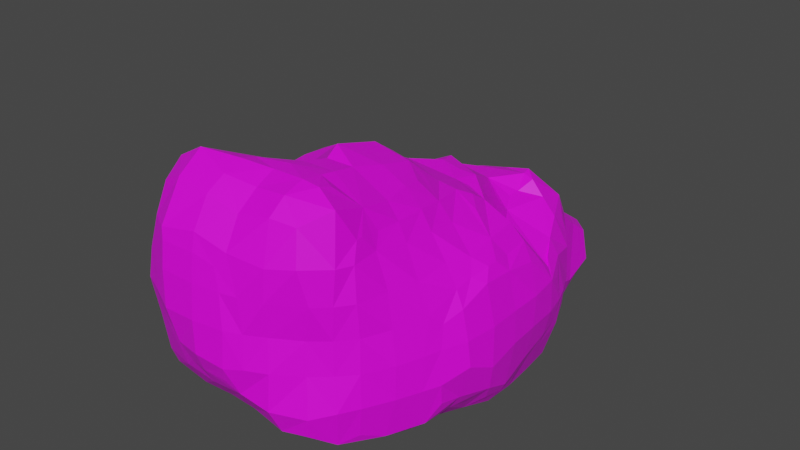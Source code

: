 # Source: Shapeless.blend  (saved by Blender 3.6.11; exported with 4.5.12 LTS)
import bpy
from mathutils import Matrix  # noqa: F401  (used for matrix-valued properties, if any)

bpy.ops.wm.read_factory_settings(use_empty=True)
scene = bpy.context.scene
scene.name = 'Scene'

# ---- collections
col_collection = bpy.data.collections.new('Collection'); scene.collection.children.link(col_collection)

# ---- images (referenced by path relative to the original .blend; pixels are not part of the script)
import os
ASSET_DIR = os.environ.get("B2B_ASSET_DIR", "")  # directory of the original .blend (textures are referenced by path, not embedded)
HERE = os.path.dirname(os.path.abspath(__file__))  # packed textures are extracted next to this script under _unpacked/

def load_image(name, relpath, width, height, colorspace="sRGB"):
    """Load a texture the original file referenced (path relative to the .blend, or extracted next to this script)."""
    p = next((c for c in (os.path.join(HERE, relpath), os.path.join(ASSET_DIR, relpath)) if relpath and os.path.exists(c)), "")
    if p:
        img = bpy.data.images.load(p, check_existing=True)
        img.name = name
    else:  # same state as the original file: an image datablock whose file is absent (Cycles renders it pink)
        img = bpy.data.images.new(name, width, height)
        img.source = "FILE"
        img.filepath = "//" + (relpath or name)
    img.colorspace_settings.name = colorspace
    return img
img_bodytexsample_png_001 = load_image('bodytexsample.png.001', 'bodytexsample.png', 1024, 1024, 'sRGB')

# ---- materials (node trees are filled in below, after node groups)
mat_material_001 = bpy.data.materials.new('Material.001')
mat_material_001.use_transparent_shadow = False

# ---- material node trees
mat_material_001.use_nodes = True; mat_material_001.node_tree.nodes.clear()
_N = mat_material_001.node_tree.nodes; _L = mat_material_001.node_tree.links
n0 = _N.new('ShaderNodeBsdfPrincipled'); n0.name = 'Principled BSDF'; n0.location = (10, 300)
n0.distribution = 'GGX'
n0.subsurface_method = 'RANDOM_WALK_SKIN'
n0.inputs[3].default_value = 1.45
n0.inputs[27].default_value = (0.0, 0.0, 0.0, 1.0)
n0.inputs[28].default_value = 1.0
n1 = _N.new('ShaderNodeOutputMaterial'); n1.name = 'Material Output'; n1.location = (300, 300)
n2 = _N.new('ShaderNodeTexImage'); n2.name = 'Image Texture'; n2.location = (-541, 161)
n2.image = img_bodytexsample_png_001
_L.new(n0.outputs[0], n1.inputs[0])
_L.new(n2.outputs[0], n0.inputs[0])
n1.is_active_output = True

# ---- world
world_world = bpy.data.worlds.new('World'); scene.world = world_world
world_world.use_nodes = True; world_world.node_tree.nodes.clear()
_N = world_world.node_tree.nodes; _L = world_world.node_tree.links
n0 = _N.new('ShaderNodeOutputWorld'); n0.name = 'World Output'; n0.location = (300, 300)
n1 = _N.new('ShaderNodeBackground'); n1.name = 'Background'; n1.location = (10, 300)
n1.inputs[0].default_value = (0.05088, 0.05088, 0.05088, 1.0)
_L.new(n1.outputs[0], n0.inputs[0])
n0.is_active_output = True
world_world.color = (0.05088, 0.05088, 0.05088)
world_world.use_sun_shadow = False
world_world.sun_shadow_jitter_overblur = 0.0

# ---- meshes
me_sphere_002 = bpy.data.meshes.new('Sphere.002')
me_sphere_002.from_pydata([(-1.375, -0.8312, -1.111), (-1.404, -0.882, -0.828), (-1.393, -0.5292, -1.414), (-1.437, -0.2369, -1.401), (-1.435, -0.6255, -1.208), (-1.513, -0.5741, -0.8134), (-1.508, -0.2469, -1.174), (-1.524, -0.276, -0.8983), (-1.338, 0.2692, -1.682), (-1.453, 0.1256, -1.542), (-1.361, 0.3723, -1.701), (-1.447, 0.3466, -1.631), (-1.514, 0.09939, -1.171), (-1.506, 0.1006, -0.8373), (-1.493, 0.4435, -1.169), (-1.461, 0.4574, -0.7587), (-0.8511, -1.533, -1.386), (-1.026, -1.472, -1.092), (-1.044, -1.496, -0.8269), (-0.8702, -1.593, -1.215), (-0.8891, -1.642, -0.8206), (-1.089, -1.223, -1.439), (-1.014, -0.7857, -1.693), (-1.181, -0.9387, -1.541), (-0.8852, -1.418, -1.511), (-0.827, -0.8539, -1.726), (-0.8966, -1.042, -1.663), (-1.104, -1.364, -1.214), (-1.223, -1.293, -0.8211), (-1.311, -0.9426, -1.205), (-1.338, -1.067, -0.7787), (-0.9855, -1.431, -1.319), (-0.4796, -1.537, -1.453), (-0.1372, -1.534, -1.436), (-0.3251, -1.788, -1.006), (-0.4082, -1.837, -0.8336), (-0.4616, -1.723, -1.153), (-0.5782, -1.777, -0.8302), (-0.14, -1.809, -1.027), (-0.1345, -1.892, -0.8201), (-0.1395, -1.714, -1.202), (-0.5193, -1.373, -1.568), (-0.4812, -0.8793, -1.727), (-0.4811, -1.054, -1.675), (-0.1387, -1.272, -1.564), (-0.1389, -0.8639, -1.731), (-0.1393, -1.032, -1.644), (-1.07, -0.5902, -1.74), (-1.262, -0.6088, -1.62), (-1.086, -0.2432, -1.73), (-1.245, -0.2379, -1.628), (-0.8593, -0.5632, -1.817), (-0.8316, -0.2429, -1.839), (-1.335, -0.7517, -1.335), (-1.235, 0.06128, -1.679), (-1.281, 0.03906, -1.643), (-1.286, 0.4941, -1.782), (-1.333, 0.5959, -1.676), (-0.8198, 0.0345, -1.773), (-0.8256, 0.4396, -1.85), (-0.4828, -0.593, -1.851), (-0.4835, -0.2445, -1.878), (-0.1396, -0.5932, -1.866), (-0.14, -0.2443, -1.902), (-0.4794, 0.09955, -1.836), (-0.4829, 0.4403, -1.888), (-0.1381, 0.09926, -1.887), (-0.1385, 0.4414, -1.898), (-1.409, -0.8812, -0.5785), (-1.34, -0.7674, -0.3044), (-1.501, -0.5963, -0.4479), (-1.362, -0.6481, -0.27), (-1.42, -0.2602, -0.5468), (-1.406, 0.1001, -0.5552), (-1.386, 0.4434, -0.5838), (-1.057, -1.53, -0.5037), (-1.019, -1.476, -0.2468), (-0.6792, -1.811, -0.4117), (-0.6724, -1.795, -0.2218), (-0.9273, -1.691, -0.435), (-0.8612, -1.686, -0.1105), (-0.7766, -1.658, 0.218), (-0.7382, -1.554, 0.5196), (-1.184, -1.281, -0.4739), (-1.091, -1.224, -0.1293), (-1.32, -1.015, -0.4746), (-1.199, -0.9809, -0.174), (-1.02, -1.296, 0.002683), (-0.9902, -1.079, 0.02531), (-1.044, -0.8582, 0.0325), (-0.9144, -1.324, 0.1959), (-0.8045, -1.312, 0.65), (-0.8811, -0.8723, 0.1495), (-0.7832, -1.031, 0.4536), (-0.487, -1.885, -0.4961), (-0.4904, -1.873, -0.1215), (-0.6448, -1.78, -0.6397), (-0.6449, -1.78, 0.006014), (-0.1381, -1.892, -0.4834), (-0.1379, -1.857, -0.1402), (-0.49, -1.839, 0.1365), (-0.5163, -1.814, 0.2495), (-0.4549, -1.631, 0.6645), (-0.1377, -1.823, 0.1382), (-0.1371, -1.785, 0.3147), (-0.1249, -1.625, 0.6045), (-0.555, -1.298, 0.791), (-0.5752, -0.8059, 0.3155), (-0.4063, -0.9892, 0.6662), (-0.1379, -1.419, 0.7073), (-0.1419, -0.8794, 0.6542), (-0.3366, -1.253, 0.7815), (-0.3321, -1.089, 0.7192), (-0.1518, -1.217, 0.7749), (-0.1396, -1.055, 0.7312), (-1.326, -0.4383, -0.3242), (-1.292, -0.684, -0.155), (-1.301, -0.302, -0.3746), (-1.107, -0.2495, -0.2143), (-0.9709, -0.461, 0.01042), (-0.9129, -0.2494, -0.04522), (-1.021, -0.6894, 0.05637), (-0.832, -0.6485, 0.1516), (-0.7476, -0.246, 0.1003), (-1.26, 0.09935, -0.3906), (-1.064, 0.09936, -0.2476), (-1.266, 0.4462, -0.3965), (-1.096, 0.4394, -0.2114), (-0.8815, 0.09882, -0.05952), (-0.895, 0.3885, -0.0313), (-0.717, 0.09951, 0.08549), (-0.6851, 0.3686, 0.0514), (-0.5224, -0.6859, 0.2736), (-0.3326, -0.6726, 0.3584), (-0.5337, -0.2429, 0.2907), (-0.3686, -0.2443, 0.4193), (-0.09772, -0.5976, 0.4566), (-0.05836, -0.1413, 0.5725), (-0.6428, 0.5963, 0.02682), (-0.4897, 0.1198, 0.2951), (-0.3544, 0.01495, 0.4114), (-0.4444, 0.5283, 0.1193), (-0.2691, 0.2426, 0.3573), (-0.1593, 0.1253, 0.4644), (-0.1335, 0.4178, 0.2711), (-0.04021, 0.3034, 0.3997), (-1.369, 0.8063, -1.484), (-1.342, 0.9723, -1.355), (-1.452, 0.7899, -1.171), (-1.43, 0.8068, -0.7941), (-1.397, 1.045, -1.106), (-1.384, 1.037, -0.8618), (-1.151, 0.788, -1.827), (-1.307, 0.7865, -1.608), (-1.105, 1.131, -1.752), (-1.298, 1.138, -1.427), (-0.8268, 0.7838, -1.874), (-0.9008, 1.144, -1.848), (-1.322, 0.9226, -0.6757), (-1.327, 1.198, -1.173), (-1.31, 1.181, -0.8682), (-0.9867, 1.288, -0.6621), (-1.085, 1.488, -1.736), (-1.176, 1.473, -1.544), (-1.02, 1.687, -1.714), (-1.05, 1.719, -1.513), (-0.9463, 1.515, -1.866), (-0.9031, 1.846, -1.846), (-0.9437, 1.893, -1.513), (-1.169, 1.493, -1.058), (-1.137, 1.488, -0.9753), (-1.047, 1.704, -1.053), (-1.014, 1.67, -0.9706), (-0.9127, 1.473, -0.7205), (-0.9162, 1.883, -1.031), (-0.8223, 1.797, -0.8033), (-0.481, 0.7836, -1.864), (-0.4808, 1.126, -1.858), (-0.1373, 0.7833, -1.878), (-0.1375, 1.127, -1.873), (-0.4817, 1.468, -1.887), (-0.4823, 1.814, -1.88), (-0.1394, 1.468, -1.897), (-0.1399, 1.813, -1.886), (-0.5662, 1.878, -0.7097), (-0.7239, 2.164, -1.757), (-0.7724, 2.154, -1.511), (-0.6652, 2.345, -1.707), (-0.6803, 2.403, -1.549), (-0.7149, 2.178, -1.079), (-0.7079, 2.047, -0.939), (-0.6594, 2.409, -1.193), (-0.658, 2.19, -1.767), (-0.5611, 2.503, -1.738), (-0.6664, 2.576, -1.436), (-0.1371, 2.149, -1.805), (-0.1409, 2.496, -1.812), (-0.5998, 2.276, -1.031), (-0.4578, 2.132, -0.8487), (-0.6206, 2.492, -1.205), (-0.361, 2.372, -0.9723), (-0.1527, 2.263, -0.7077), (-0.2306, 2.614, -1.022), (-0.2104, 2.318, -0.8255), (-0.4784, 2.755, -1.694), (-0.5905, 2.864, -1.521), (-0.1169, 2.931, -1.763), (-0.3769, 3.019, -1.56), (0.02242, 3.011, -1.684), (-0.04848, 3.115, -1.514), (-0.4283, 2.77, -1.241), (-0.1369, 2.97, -1.216), (0.005054, 2.677, -0.9898), (-0.03935, 3.055, -1.335), (-1.358, 0.6932, -0.6172), (-1.257, 0.7846, -0.4838), (-1.041, 0.6835, -0.2704), (-1.103, 1.07, -0.5534), (-0.9514, 0.9104, -0.3389), (-0.7724, 0.6811, -0.04169), (-0.8629, 1.158, -0.4475), (-0.7243, 1.013, -0.2681), (-0.7355, 1.468, -0.5979), (-0.658, 1.645, -0.6519), (-0.4197, 0.8072, 0.03722), (-0.5774, 1.235, -0.3572), (-0.4378, 1.243, -0.2777), (-0.2251, 0.8811, -0.02549), (-0.1126, 1.176, -0.07132), (-0.4076, 0.6827, 0.08382), (-0.2034, 0.7236, 0.02598), (0.02137, 0.9867, 0.03292), (-0.5262, 1.557, -0.5232), (-0.3811, 1.472, -0.2947), (-0.4066, 1.714, -0.5261), (-0.2987, 1.631, -0.326), (-0.3124, 1.493, -0.2524), (-0.141, 1.79, -0.3471), (-0.0905, 1.781, -0.3384), (-0.335, 2.008, -0.6342), (-0.1658, 2.109, -0.5214), (0.2036, -1.568, -1.416), (0.5713, -1.605, -1.457), (0.1182, -1.808, -1.025), (0.1651, -1.861, -0.8613), (0.2518, -1.761, -1.128), (0.3501, -1.793, -0.8279), (0.54, -1.719, -1.209), (0.5562, -1.702, -0.8263), (0.2034, -1.269, -1.569), (0.2033, -0.8808, -1.739), (0.2037, -1.049, -1.657), (0.6956, -1.101, -1.684), (0.5659, -1.247, -1.634), (0.5672, -0.9475, -1.728), (0.4677, -1.074, -1.67), (0.8001, -1.534, -1.447), (0.8526, -1.568, -1.235), (0.8269, -1.523, -0.8257), (0.7328, -1.101, -1.683), (0.9555, -1.317, -1.586), (0.9004, -0.9288, -1.736), (0.9754, -1.048, -1.684), (1.088, -1.175, -1.501), (1.087, -0.8055, -1.701), (1.181, -0.9451, -1.6), (1.032, -1.391, -1.185), (0.9938, -1.376, -0.8261), (1.149, -1.22, -1.171), (1.144, -1.216, -0.8257), (1.289, -0.9386, -1.171), (1.294, -0.9377, -0.8254), (0.6235, 0.5521, -2.052), (0.8282, 0.553, -2.039), (0.203, -0.5916, -1.867), (0.2031, -0.2439, -1.91), (0.5457, -0.5913, -1.868), (0.5456, -0.2433, -1.907), (0.203, 0.09875, -1.935), (0.2007, 0.4407, -1.971), (0.5456, 0.09909, -1.95), (0.5192, 0.4378, -2.037), (0.8961, -0.596, -1.852), (0.8906, -0.2461, -1.889), (1.144, -0.5924, -1.756), (1.339, -0.5906, -1.591), (1.165, -0.2449, -1.793), (1.348, -0.243, -1.611), (1.392, -0.6944, -1.17), (1.383, -0.6748, -0.8251), (0.8894, 0.09655, -1.936), (0.9222, 0.4373, -2.014), (1.262, 0.08672, -1.839), (1.378, -0.01457, -1.651), (1.306, 0.4381, -1.936), (1.435, -0.4781, -1.397), (1.456, -0.2457, -1.445), (1.46, -0.524, -1.17), (1.436, -0.5013, -0.8255), (1.565, -0.2435, -1.08), (1.536, -0.2505, -0.8216), (1.428, 0.2124, -1.714), (1.532, 0.1141, -1.51), (1.447, 0.4327, -1.746), (1.509, 0.4046, -1.633), (1.595, 0.06325, -1.227), (1.568, 0.0989, -0.8237), (1.571, 0.4423, -1.169), (1.558, 0.4423, -0.8243), (0.1838, -1.845, -0.4823), (0.1465, -1.819, -0.1398), (0.3503, -1.775, -0.4836), (0.3186, -1.781, -0.1403), (0.5465, -1.674, -0.4837), (0.5568, -1.713, -0.1413), (0.08884, -1.795, 0.0721), (0.2017, -1.753, 0.2188), (0.2093, -1.603, 0.5168), (0.5804, -1.706, 0.186), (0.5491, -1.586, 0.5794), (0.2024, -1.379, 0.6691), (0.2003, -0.8212, 0.7079), (0.5468, -1.405, 0.7115), (0.5509, -0.8359, 0.7195), (0.8201, -1.513, -0.4837), (0.8899, -1.529, -0.1345), (0.8341, -1.598, 0.218), (0.8001, -1.537, 0.5557), (0.9912, -1.374, -0.4837), (1.019, -1.389, -0.1418), (1.138, -1.206, -0.4825), (1.131, -1.231, -0.1441), (1.251, -0.9318, -0.4827), (1.204, -0.9284, -0.1331), (1.042, -1.376, 0.2032), (1.008, -1.317, 0.6893), (1.036, -0.8506, 0.3355), (0.9658, -0.9515, 0.5648), (1.102, -1.216, 0.1969), (1.072, -1.15, 0.3853), (1.099, -0.9493, 0.216), (1.064, -1.078, 0.3834), (0.1835, -1.164, 0.7521), (0.2024, -0.9968, 0.7517), (0.5525, -1.201, 0.7811), (0.5583, -0.9999, 0.7507), (0.7442, -1.213, 0.7714), (0.741, -1.073, 0.7241), (0.2523, -0.603, 0.677), (0.2014, -0.4208, 0.7362), (0.518, -0.5735, 0.6622), (0.5559, -0.2391, 0.5786), (0.1848, 0.09472, 0.587), (0.08023, 0.4358, 0.3242), (0.1918, 0.3253, 0.4277), (0.6599, 0.2238, 0.3443), (0.5292, 0.1584, 0.4741), (0.651, 0.4418, 0.2141), (0.4309, 0.2983, 0.3969), (1.364, -0.579, -0.4766), (1.266, -0.6123, -0.1596), (1.394, -0.2453, -0.3517), (1.271, -0.2433, -0.1341), (1.028, -0.584, 0.3183), (0.9131, -0.5831, 0.4701), (0.9917, -0.239, 0.2905), (0.8156, -0.2392, 0.4526), (1.119, -0.5851, 0.1437), (1.11, -0.2423, 0.1092), (1.035, 0.5063, 0.01258), (1.398, -0.05037, -0.3196), (1.329, 0.04414, -0.1821), (1.377, 0.5325, -0.3454), (1.276, 0.4054, -0.1563), (0.932, 0.0845, 0.2252), (0.7614, -0.004759, 0.4051), (0.8242, 0.474, 0.1683), (1.075, 0.09851, 0.05362), (1.061, 0.277, 0.03103), (1.416, -0.4539, -0.5917), (1.471, -0.2504, -0.5192), (1.485, 0.07663, -0.4015), (1.422, 0.1779, -0.2937), (1.475, 0.437, -0.4358), (1.413, 0.3061, -0.2993), (0.6046, 0.7837, -2.057), (0.6405, 1.126, -2.029), (0.6603, 1.469, -2.042), (0.693, 1.675, -2.03), (0.8859, 0.7947, -2.084), (0.8755, 1.127, -2.069), (0.87, 1.469, -2.059), (0.7917, 1.676, -2.043), (0.2034, 0.7837, -1.955), (0.2054, 1.126, -1.933), (0.4347, 0.7839, -2.02), (0.4687, 1.126, -2.001), (0.2039, 1.468, -1.934), (0.2023, 1.812, -1.915), (0.4893, 1.469, -2.002), (0.5635, 1.799, -1.99), (0.9987, 0.7261, -2.051), (1.043, 1.126, -2.016), (1.29, 0.8143, -1.97), (1.396, 0.9228, -1.669), (1.283, 1.133, -1.94), (1.388, 1.126, -1.635), (1.369, 1.252, -0.6702), (1.027, 1.469, -2.028), (0.9971, 1.84, -2.041), (1.24, 1.481, -1.943), (1.379, 1.474, -1.522), (1.125, 1.808, -1.897), (1.222, 1.828, -1.516), (1.389, 1.558, -1.168), (1.343, 1.481, -0.756), (1.253, 1.832, -1.168), (1.216, 1.863, -0.8637), (0.2083, 2.148, -1.827), (0.203, 2.495, -1.836), (0.5473, 2.151, -1.905), (0.6766, 2.564, -1.875), (0.1942, 2.355, -0.6348), (0.2232, 2.483, -0.8353), (0.5309, 2.309, -0.6919), (0.6125, 2.435, -0.7931), (0.1995, 2.883, -1.827), (0.2046, 3.012, -1.688), (0.1862, 3.122, -1.533), (0.5066, 2.941, -1.819), (0.7134, 3.033, -1.546), (0.4533, 3.043, -1.717), (0.4966, 3.186, -1.537), (0.1936, 2.895, -1.097), (0.2022, 2.693, -0.9738), (0.2025, 3.037, -1.296), (0.6496, 3.007, -1.184), (0.6803, 2.708, -0.9824), (0.5884, 3.092, -1.308), (0.9475, 2.189, -1.975), (1.002, 2.131, -1.502), (0.8291, 2.517, -1.868), (0.9107, 2.502, -1.648), (1.069, 1.997, -1.723), (1.079, 2.007, -1.511), (0.954, 2.181, -1.172), (0.8928, 2.302, -0.7551), (0.8392, 2.609, -1.018), (0.8893, 2.341, -0.8244), (1.087, 2.015, -1.168), (1.108, 2.004, -0.7872), (0.7892, 2.824, -1.754), (0.8605, 2.914, -1.566), (0.8263, 2.859, -1.196), (0.735, 2.68, -0.9867), (1.421, 0.6955, -1.714), (1.467, 0.8006, -1.541), (1.446, 1.128, -1.467), (1.544, 0.7852, -1.17), (1.557, 0.7875, -0.8211), (1.516, 1.132, -1.171), (1.505, 1.134, -0.8251), (1.424, 1.352, -1.406), (1.453, 1.386, -1.169), (1.432, 1.356, -0.9206), (0.1451, 1.291, 0.04033), (0.6747, 0.8928, 0.00343), (0.5774, 1.114, 0.01797), (0.007539, 0.7885, 0.1384), (0.2314, 1.054, 0.09738), (0.5695, 0.8059, 0.07836), (0.4557, 1.034, 0.06555), (0.1202, 1.493, -0.1275), (0.06643, 1.951, -0.3192), (0.2476, 1.791, -0.2311), (0.6924, 1.554, -0.3338), (0.4424, 1.523, -0.201), (0.6978, 1.694, -0.3317), (0.6271, 1.899, -0.2275), (0.911, 0.8055, -0.03205), (0.9484, 1.119, -0.4009), (0.9243, 0.981, -0.211), (1.334, 0.8623, -0.3449), (1.213, 0.8056, -0.1736), (1.425, 1.178, -0.7311), (1.098, 0.9755, -0.2858), (0.8898, 0.6462, 0.07602), (0.8195, 1.332, -0.3744), (0.7255, 1.321, -0.3012), (0.9089, 1.833, -0.3857), (0.7544, 1.865, -0.2479), (1.217, 1.515, -0.6226), (1.096, 1.774, -0.5212), (0.1372, 2.176, -0.3989), (0.3007, 2.04, -0.3031), (0.5685, 2.324, -0.6415), (0.6179, 1.994, -0.2134), (0.6877, 2.359, -0.6224), (0.8889, 2.179, -0.496), (0.7175, 2.027, -0.2968), (0.715, 2.335, -0.6006), (1.063, 1.988, -0.6471), (1.454, 0.8228, -0.5133), (1.439, 1.025, -0.6058)], [], [(4, 5, 7, 6), (8, 9, 11, 10), (12, 13, 15, 14), (6, 7, 13, 12), (2, 4, 6, 3), (9, 12, 14, 11), (3, 6, 12, 9), (17, 19, 20, 18), (22, 25, 26, 23), (21, 23, 26, 24), (27, 28, 30, 29), (34, 35, 37, 36), (34, 38, 39, 35), (34, 36, 40, 38), (42, 45, 46, 43), (41, 43, 46, 44), (19, 36, 37, 20), (25, 42, 43, 26), (24, 26, 43, 41), (32, 41, 44, 33), (17, 18, 28, 27), (17, 27, 31, 19), (21, 27, 29, 23), (21, 24, 31, 27), (32, 33, 40, 36), (16, 19, 31, 24), (16, 32, 36, 19), (16, 24, 41, 32), (47, 48, 50, 49), (47, 49, 52, 51), (54, 56, 59, 58), (60, 61, 63, 62), (64, 65, 67, 66), (51, 52, 61, 60), (58, 59, 65, 64), (49, 50, 55, 54), (49, 54, 58, 52), (61, 64, 66, 63), (52, 58, 64, 61), (0, 29, 30, 1), (2, 3, 50, 48), (8, 54, 55, 9), (11, 57, 56, 10), (8, 10, 56, 54), (2, 48, 53, 4), (3, 9, 55, 50), (0, 1, 5, 4), (22, 23, 48, 47), (22, 47, 51, 25), (42, 60, 62, 45), (23, 29, 53, 48), (25, 51, 60, 42), (0, 4, 53, 29), (77, 78, 80, 79), (75, 79, 80, 76), (83, 84, 86, 85), (87, 88, 86, 84), (90, 91, 93, 92), (94, 98, 99, 95), (101, 104, 105, 102), (103, 104, 101, 100), (77, 94, 95, 78), (77, 79, 96, 94), (95, 97, 80, 78), (81, 101, 102, 82), (93, 108, 107, 92), (106, 108, 93, 91), (75, 76, 84, 83), (80, 87, 84, 76), (81, 82, 91, 90), (105, 109, 106, 102), (87, 90, 92, 88), (86, 88, 92, 89), (95, 100, 101, 97), (95, 99, 103, 100), (80, 81, 90, 87), (80, 97, 101, 81), (102, 106, 91, 82), (113, 114, 112, 111), (115, 116, 118, 117), (119, 120, 118, 116), (124, 125, 127, 126), (128, 129, 127, 125), (132, 133, 135, 134), (136, 137, 135, 133), (142, 143, 145, 144), (140, 143, 142, 139), (142, 144, 141, 139), (132, 134, 123, 122), (139, 141, 131, 130), (117, 118, 125, 124), (120, 128, 125, 118), (134, 135, 140, 139), (137, 143, 140, 135), (119, 122, 123, 120), (121, 122, 119, 116), (128, 130, 131, 129), (120, 123, 130, 128), (131, 141, 138, 129), (134, 139, 130, 123), (68, 85, 86, 69), (71, 116, 115, 70), (115, 117, 72, 70), (124, 126, 74, 73), (117, 124, 73, 72), (68, 69, 71, 70), (92, 122, 121, 89), (107, 108, 133, 132), (110, 136, 133, 108), (86, 89, 121, 116), (107, 132, 122, 92), (106, 111, 112, 108), (106, 109, 113, 111), (112, 114, 110, 108), (86, 116, 71, 69), (148, 149, 151, 150), (146, 148, 150, 147), (152, 153, 155, 154), (152, 154, 157, 156), (162, 163, 165, 164), (165, 168, 167, 164), (162, 164, 167, 166), (169, 170, 172, 171), (172, 175, 174, 171), (173, 175, 172, 170), (176, 177, 179, 178), (180, 181, 183, 182), (156, 157, 177, 176), (166, 167, 181, 180), (154, 155, 163, 162), (154, 162, 166, 157), (177, 180, 182, 179), (159, 160, 170, 169), (161, 173, 170, 160), (163, 169, 171, 165), (171, 174, 168, 165), (155, 159, 169, 163), (157, 166, 180, 177), (185, 186, 188, 187), (192, 193, 196, 195), (197, 198, 200, 199), (200, 203, 202, 199), (201, 203, 200, 198), (206, 207, 209, 208), (205, 207, 206, 204), (188, 194, 193, 187), (185, 187, 193, 192), (190, 198, 197, 189), (197, 199, 191, 189), (193, 194, 205, 204), (193, 204, 206, 196), (202, 203, 212, 211), (202, 211, 210, 199), (186, 189, 191, 188), (207, 211, 213, 209), (210, 211, 207, 205), (194, 199, 210, 205), (191, 199, 194, 188), (146, 147, 155, 153), (151, 160, 159, 150), (158, 160, 151, 149), (150, 159, 155, 147), (167, 168, 186, 185), (181, 192, 195, 183), (174, 175, 190, 189), (168, 174, 189, 186), (167, 185, 192, 181), (184, 198, 190, 175), (218, 219, 221, 220), (216, 219, 218, 215), (218, 220, 217, 215), (227, 228, 226, 224), (235, 236, 238, 237), (233, 236, 235, 232), (235, 237, 234, 232), (221, 226, 225, 220), (224, 226, 221, 219), (232, 234, 223, 222), (225, 226, 233, 232), (228, 236, 233, 226), (227, 230, 231, 228), (229, 230, 227, 224), (225, 232, 222, 220), (237, 240, 239, 234), (245, 246, 244, 243), (245, 247, 248, 246), (252, 253, 255, 254), (250, 254, 255, 251), (249, 251, 255, 253), (261, 262, 260, 259), (261, 264, 265, 262), (260, 262, 265, 263), (270, 271, 269, 268), (266, 268, 269, 267), (247, 257, 258, 248), (252, 259, 260, 253), (252, 254, 261, 259), (241, 249, 253, 242), (266, 267, 258, 257), (241, 242, 247, 245), (265, 270, 268, 263), (260, 263, 268, 266), (260, 266, 257, 256), (242, 256, 257, 247), (242, 253, 260, 256), (274, 275, 277, 276), (278, 279, 281, 280), (286, 287, 285, 284), (282, 283, 286, 284), (290, 291, 294, 292), (276, 277, 283, 282), (280, 281, 291, 290), (275, 278, 280, 277), (292, 293, 287, 286), (283, 290, 292, 286), (277, 280, 290, 283), (299, 300, 298, 297), (303, 304, 302, 301), (307, 308, 306, 305), (305, 306, 300, 299), (296, 299, 297, 295), (304, 307, 305, 302), (302, 305, 299, 296), (285, 287, 296, 295), (288, 297, 298, 289), (292, 301, 302, 293), (292, 294, 303, 301), (285, 295, 297, 288), (287, 293, 302, 296), (250, 274, 276, 254), (284, 285, 265, 264), (261, 282, 284, 264), (288, 289, 271, 270), (285, 288, 270, 265), (254, 276, 282, 261), (272, 273, 291, 281), (311, 312, 310, 309), (311, 313, 314, 312), (316, 318, 319, 317), (332, 333, 331, 330), (328, 330, 331, 329), (340, 341, 339, 338), (334, 338, 339, 335), (337, 341, 340, 336), (339, 341, 337, 335), (313, 324, 325, 314), (318, 326, 327, 319), (328, 329, 325, 324), (319, 322, 320, 317), (334, 335, 327, 326), (312, 316, 315, 310), (312, 314, 318, 316), (333, 340, 338, 331), (329, 331, 338, 334), (329, 334, 326, 325), (314, 325, 326, 318), (327, 335, 322, 319), (344, 345, 343, 342), (346, 347, 345, 344), (350, 351, 349, 348), (357, 358, 356, 355), (354, 358, 357, 353), (356, 358, 354, 352), (361, 362, 360, 359), (365, 366, 364, 363), (367, 368, 365, 363), (377, 378, 376, 374), (364, 366, 351, 350), (356, 375, 374, 355), (374, 376, 357, 355), (370, 371, 362, 361), (351, 356, 352, 349), (374, 375, 366, 365), (368, 377, 374, 365), (362, 368, 367, 360), (373, 378, 377, 371), (376, 378, 373, 369), (371, 377, 368, 362), (366, 375, 356, 351), (383, 384, 382, 381), (379, 380, 361, 359), (370, 381, 382, 371), (373, 384, 383, 372), (382, 384, 373, 371), (380, 381, 370, 361), (359, 360, 333, 332), (323, 350, 348, 321), (363, 364, 337, 336), (340, 367, 363, 336), (360, 367, 340, 333), (337, 364, 350, 323), (320, 322, 344, 342), (343, 345, 323, 321), (337, 347, 346, 335), (322, 335, 346, 344), (345, 347, 337, 323), (385, 386, 390, 389), (387, 388, 392, 391), (386, 387, 391, 390), (393, 394, 396, 395), (397, 398, 400, 399), (405, 406, 404, 403), (401, 402, 405, 403), (412, 413, 411, 410), (408, 409, 412, 410), (416, 417, 415, 414), (394, 397, 399, 396), (410, 411, 406, 405), (402, 408, 410, 405), (413, 416, 414, 411), (418, 419, 421, 420), (424, 425, 423, 422), (431, 432, 430, 429), (428, 432, 431, 427), (426, 427, 431, 429), (434, 437, 436, 433), (436, 438, 435, 433), (441, 442, 440, 439), (440, 444, 443, 439), (447, 448, 446, 445), (446, 450, 449, 445), (420, 421, 441, 439), (430, 452, 451, 429), (437, 454, 453, 436), (419, 426, 429, 421), (451, 452, 442, 441), (425, 437, 434, 423), (453, 454, 448, 447), (432, 438, 436, 430), (435, 438, 432, 428), (442, 447, 445, 440), (445, 449, 444, 440), (452, 453, 447, 442), (436, 453, 452, 430), (421, 429, 451, 441), (448, 454, 437, 425), (460, 461, 459, 458), (463, 464, 461, 460), (457, 460, 458, 456), (462, 463, 460, 457), (404, 456, 455, 403), (404, 406, 457, 456), (415, 464, 463, 414), (414, 463, 462, 411), (406, 411, 462, 457), (461, 464, 415, 407), (398, 418, 420, 400), (443, 444, 413, 412), (409, 439, 443, 412), (449, 450, 417, 416), (444, 449, 416, 413), (400, 420, 439, 409), (385, 395, 396, 386), (387, 399, 400, 388), (390, 402, 401, 389), (392, 409, 408, 391), (386, 396, 399, 387), (391, 408, 402, 390), (400, 409, 392, 388), (470, 471, 469, 468), (477, 478, 476, 475), (476, 478, 474, 472), (484, 485, 483, 482), (481, 485, 484, 480), (483, 485, 481, 479), (491, 492, 489, 487), (479, 481, 467, 466), (476, 488, 487, 475), (477, 489, 490, 478), (487, 489, 477, 475), (467, 476, 472, 465), (487, 488, 481, 480), (484, 491, 487, 480), (467, 471, 470, 466), (469, 471, 467, 465), (470, 486, 479, 466), (481, 488, 476, 467), (494, 496, 495, 493), (496, 499, 498, 495), (498, 500, 497, 495), (502, 503, 484, 482), (473, 474, 494, 493), (478, 496, 494, 474), (498, 499, 490, 489), (492, 501, 498, 489), (490, 499, 496, 478), (38, 243, 244, 39), (38, 40, 245, 243), (45, 250, 251, 46), (44, 46, 251, 249), (33, 241, 245, 40), (33, 44, 249, 241), (62, 63, 275, 274), (66, 67, 279, 278), (63, 66, 278, 275), (45, 62, 274, 250), (98, 309, 310, 99), (104, 316, 317, 105), (315, 316, 104, 103), (99, 310, 315, 103), (317, 320, 109, 105), (342, 343, 114, 113), (348, 349, 137, 136), (145, 354, 353, 144), (352, 354, 145, 143), (349, 352, 143, 137), (109, 320, 342, 113), (114, 343, 321, 110), (321, 348, 136, 110), (178, 179, 394, 393), (182, 183, 398, 397), (179, 182, 397, 394), (195, 196, 419, 418), (422, 423, 203, 201), (209, 428, 427, 208), (206, 208, 427, 426), (212, 434, 433, 211), (433, 435, 213, 211), (213, 435, 428, 209), (196, 206, 426, 419), (423, 434, 212, 203), (183, 195, 418, 398), (468, 469, 231, 230), (238, 474, 473, 237), (472, 474, 238, 236), (231, 469, 465, 228), (465, 472, 236, 228), (473, 493, 240, 237), (14, 15, 149, 148), (11, 14, 148, 146), (56, 57, 153, 152), (56, 152, 156, 59), (65, 176, 178, 67), (59, 156, 176, 65), (11, 146, 153, 57), (272, 385, 389, 273), (279, 393, 395, 281), (291, 401, 403, 294), (455, 456, 304, 303), (458, 459, 308, 307), (456, 458, 307, 304), (272, 281, 395, 385), (389, 401, 291, 273), (294, 403, 455, 303), (126, 127, 216, 215), (129, 219, 216, 127), (144, 230, 229, 141), (138, 141, 229, 224), (138, 224, 219, 129), (126, 215, 214, 74), (482, 483, 373, 372), (373, 483, 479, 369), (357, 470, 468, 353), (479, 486, 376, 369), (376, 486, 470, 357), (383, 502, 482, 372), (5, 70, 72, 7), (13, 73, 74, 15), (7, 72, 73, 13), (18, 20, 79, 75), (28, 83, 85, 30), (35, 94, 96, 37), (35, 39, 98, 94), (18, 75, 83, 28), (20, 37, 96, 79), (1, 68, 70, 5), (1, 30, 85, 68), (158, 215, 217, 160), (217, 220, 161, 160), (173, 222, 223, 175), (161, 220, 222, 173), (223, 234, 184, 175), (239, 240, 201, 198), (184, 234, 239, 198), (214, 215, 158, 149), (246, 311, 309, 244), (246, 248, 313, 311), (271, 332, 330, 269), (267, 269, 330, 328), (267, 328, 324, 258), (248, 258, 324, 313), (300, 380, 379, 298), (308, 383, 381, 306), (306, 381, 380, 300), (289, 359, 332, 271), (289, 298, 379, 359), (417, 492, 491, 415), (415, 491, 484, 407), (424, 495, 497, 425), (493, 495, 424, 422), (448, 500, 498, 446), (498, 501, 450, 446), (497, 500, 448, 425), (461, 503, 502, 459), (450, 501, 492, 417), (484, 503, 461, 407), (15, 74, 214, 149), (459, 502, 383, 308), (39, 244, 309, 98), (240, 493, 422, 201), (67, 178, 393, 279), (353, 468, 230, 144)])
_uv = me_sphere_002.uv_layers.new(name='UVMap')
_uv.uv.foreach_set('vector', [0.5469, 0.8333, 0.5003, 0.8048, 0.5205, 0.7738, 0.5559, 0.778, 0.9332, 0.2828, 0.9523, 0.2614, 0.949, 0.2908, 0.9359, 0.2957, 0.5629, 0.7319, 0.5209, 0.7277, 0.5134, 0.6855, 0.5643, 0.6865, 0.5559, 0.778, 0.5205, 0.7738, 0.5209, 0.7277, 0.5629, 0.7319, 0.5817, 0.8281, 0.5469, 0.8333, 0.5559, 0.778, 0.5897, 0.784, 0.6168, 0.7313, 0.5629, 0.7319, 0.5643, 0.6865, 0.6298, 0.6983, 0.5897, 0.784, 0.5559, 0.778, 0.5629, 0.7319, 0.6168, 0.7313, 0.4442, 0.9277, 0.4282, 0.9574, 0.4041, 0.9106, 0.4253, 0.899, 0.8795, 0.1614, 0.8572, 0.1564, 0.8637, 0.1337, 0.9004, 0.1383, 0.8893, 0.1034, 0.9004, 0.1383, 0.8637, 0.1337, 0.86, 0.08959, 0.4698, 0.9312, 0.45, 0.8799, 0.4664, 0.855, 0.5197, 0.8804, 0.3428, 0.9518, 0.3482, 0.9291, 0.368, 0.9254, 0.3652, 0.9702, 0.3428, 0.9518, 0.3192, 0.9544, 0.3185, 0.929, 0.3482, 0.9291, 0.3428, 0.9518, 0.3652, 0.9702, 0.3192, 0.9817, 0.3192, 0.9544, 0.818, 0.1558, 0.7794, 0.1598, 0.7782, 0.1384, 0.817, 0.1351, 0.8196, 0.0971, 0.817, 0.1351, 0.7782, 0.1384, 0.7765, 0.1093, 0.4282, 0.9574, 0.3652, 0.9702, 0.368, 0.9254, 0.4041, 0.9106, 0.8572, 0.1564, 0.818, 0.1558, 0.817, 0.1351, 0.8637, 0.1337, 0.86, 0.08959, 0.8637, 0.1337, 0.817, 0.1351, 0.8196, 0.0971, 0.8145, 0.0743, 0.8196, 0.0971, 0.7765, 0.1093, 0.7743, 0.075, 0.4442, 0.9277, 0.4253, 0.899, 0.45, 0.8799, 0.4698, 0.9312, 0.4442, 0.9277, 0.4698, 0.9312, 0.4623, 0.9561, 0.4282, 0.9574, 0.8893, 0.1034, 0.9011, 0.07296, 0.9393, 0.1182, 0.9004, 0.1383, 0.8893, 0.1034, 0.86, 0.08959, 0.8792, 0.07292, 0.9011, 0.07296, 0.8145, 0.0743, 0.7743, 0.075, 0.7726, 0.03914, 0.8125, 0.03256, 0.8572, 0.07079, 0.8627, 0.04944, 0.8792, 0.07292, 0.86, 0.08959, 0.8572, 0.07079, 0.8145, 0.0743, 0.8125, 0.03256, 0.8627, 0.04944, 0.8572, 0.07079, 0.86, 0.08959, 0.8196, 0.0971, 0.8145, 0.0743, 0.8869, 0.1837, 0.9115, 0.1764, 0.9184, 0.2199, 0.8956, 0.2229, 0.8869, 0.1837, 0.8956, 0.2229, 0.8633, 0.2265, 0.8627, 0.1903, 0.9194, 0.2576, 0.9248, 0.3116, 0.8702, 0.3085, 0.8673, 0.2596, 0.8201, 0.191, 0.8235, 0.2307, 0.7841, 0.2338, 0.7814, 0.194, 0.8272, 0.2707, 0.8296, 0.3111, 0.7892, 0.3136, 0.7869, 0.2736, 0.8627, 0.1903, 0.8633, 0.2265, 0.8235, 0.2307, 0.8201, 0.191, 0.8673, 0.2596, 0.8702, 0.3085, 0.8296, 0.3111, 0.8272, 0.2707, 0.8956, 0.2229, 0.9184, 0.2199, 0.9261, 0.2538, 0.9194, 0.2576, 0.8956, 0.2229, 0.9194, 0.2576, 0.8673, 0.2596, 0.8633, 0.2265, 0.8235, 0.2307, 0.8272, 0.2707, 0.7869, 0.2736, 0.7841, 0.2338, 0.8633, 0.2265, 0.8673, 0.2596, 0.8272, 0.2707, 0.8235, 0.2307, 0.5202, 0.8571, 0.5197, 0.8804, 0.4664, 0.855, 0.4845, 0.8395, 0.9422, 0.1776, 0.9545, 0.2127, 0.9184, 0.2199, 0.9115, 0.1764, 0.9332, 0.2828, 0.9194, 0.2576, 0.9261, 0.2538, 0.9523, 0.2614, 0.949, 0.2908, 0.939, 0.3232, 0.9248, 0.3116, 0.9359, 0.2957, 0.9332, 0.2828, 0.9359, 0.2957, 0.9248, 0.3116, 0.9194, 0.2576, 0.9422, 0.1776, 0.9115, 0.1764, 0.9373, 0.1474, 0.9617, 0.1554, 0.9545, 0.2127, 0.9523, 0.2614, 0.9261, 0.2538, 0.9184, 0.2199, 0.5202, 0.8571, 0.4845, 0.8395, 0.5003, 0.8048, 0.5469, 0.8333, 0.8795, 0.1614, 0.9004, 0.1383, 0.9115, 0.1764, 0.8869, 0.1837, 0.8795, 0.1614, 0.8869, 0.1837, 0.8627, 0.1903, 0.8572, 0.1564, 0.818, 0.1558, 0.8201, 0.191, 0.7814, 0.194, 0.7794, 0.1598, 0.9004, 0.1383, 0.9393, 0.1182, 0.9373, 0.1474, 0.9115, 0.1764, 0.8572, 0.1564, 0.8627, 0.1903, 0.8201, 0.191, 0.818, 0.1558, 0.9584, 0.1255, 0.9617, 0.1554, 0.9373, 0.1474, 0.9393, 0.1182, 0.3644, 0.883, 0.3599, 0.8687, 0.3716, 0.8551, 0.3866, 0.8761, 0.4056, 0.872, 0.3866, 0.8761, 0.3716, 0.8551, 0.3937, 0.8519, 0.4242, 0.8529, 0.4016, 0.8296, 0.419, 0.8146, 0.4435, 0.8314, 0.3887, 0.8284, 0.3937, 0.8124, 0.419, 0.8146, 0.4016, 0.8296, 0.3746, 0.8229, 0.3538, 0.8121, 0.3643, 0.7998, 0.3876, 0.7926, 0.3493, 0.8944, 0.3192, 0.8961, 0.3197, 0.8684, 0.3442, 0.8655, 0.3421, 0.8423, 0.321, 0.8392, 0.3221, 0.8217, 0.3372, 0.8215, 0.3204, 0.8497, 0.321, 0.8392, 0.3421, 0.8423, 0.3416, 0.849, 0.3644, 0.883, 0.3493, 0.8944, 0.3442, 0.8655, 0.3599, 0.8687, 0.3644, 0.883, 0.3866, 0.8761, 0.3694, 0.9037, 0.3493, 0.8944, 0.3442, 0.8655, 0.3535, 0.854, 0.3716, 0.8551, 0.3599, 0.8687, 0.358, 0.8376, 0.3421, 0.8423, 0.3372, 0.8215, 0.351, 0.8233, 0.3643, 0.7998, 0.3427, 0.7913, 0.3653, 0.7793, 0.3876, 0.7926, 0.3434, 0.8079, 0.3427, 0.7913, 0.3643, 0.7998, 0.3538, 0.8121, 0.4056, 0.872, 0.3937, 0.8519, 0.4016, 0.8296, 0.4242, 0.8529, 0.3716, 0.8551, 0.3887, 0.8284, 0.4016, 0.8296, 0.3937, 0.8519, 0.358, 0.8376, 0.351, 0.8233, 0.3538, 0.8121, 0.3746, 0.8229, 0.3221, 0.8217, 0.3239, 0.8103, 0.3434, 0.8079, 0.3372, 0.8215, 0.3887, 0.8284, 0.3746, 0.8229, 0.3876, 0.7926, 0.3937, 0.8124, 0.419, 0.8146, 0.3937, 0.8124, 0.3876, 0.7926, 0.403, 0.7968, 0.3442, 0.8655, 0.3416, 0.849, 0.3421, 0.8423, 0.3535, 0.854, 0.3442, 0.8655, 0.3197, 0.8684, 0.3204, 0.8497, 0.3416, 0.849, 0.3716, 0.8551, 0.358, 0.8376, 0.3746, 0.8229, 0.3887, 0.8284, 0.3716, 0.8551, 0.3535, 0.854, 0.3421, 0.8423, 0.358, 0.8376, 0.3372, 0.8215, 0.3434, 0.8079, 0.3538, 0.8121, 0.351, 0.8233, 0.3265, 0.8001, 0.3277, 0.7913, 0.3371, 0.7955, 0.335, 0.8038, 0.4514, 0.7734, 0.4317, 0.7913, 0.4355, 0.7491, 0.4573, 0.7605, 0.4092, 0.7637, 0.4125, 0.7445, 0.4355, 0.7491, 0.4317, 0.7913, 0.4642, 0.7198, 0.4403, 0.7163, 0.4438, 0.6835, 0.4688, 0.6845, 0.4158, 0.7131, 0.4181, 0.6864, 0.4438, 0.6835, 0.4403, 0.7163, 0.3654, 0.7699, 0.3517, 0.7662, 0.3552, 0.7362, 0.3709, 0.7376, 0.3354, 0.7599, 0.3305, 0.7282, 0.3552, 0.7362, 0.3517, 0.7662, 0.3516, 0.6972, 0.3402, 0.7077, 0.3326, 0.6915, 0.3432, 0.6786, 0.3556, 0.7167, 0.3402, 0.7077, 0.3516, 0.6972, 0.3699, 0.7085, 0.3516, 0.6972, 0.3432, 0.6786, 0.3751, 0.6692, 0.3699, 0.7085, 0.3654, 0.7699, 0.3709, 0.7376, 0.3939, 0.7411, 0.3898, 0.7747, 0.3699, 0.7085, 0.3751, 0.6692, 0.3972, 0.6864, 0.3961, 0.7113, 0.4573, 0.7605, 0.4355, 0.7491, 0.4403, 0.7163, 0.4642, 0.7198, 0.4125, 0.7445, 0.4158, 0.7131, 0.4403, 0.7163, 0.4355, 0.7491, 0.3709, 0.7376, 0.3552, 0.7362, 0.3556, 0.7167, 0.3699, 0.7085, 0.3305, 0.7282, 0.3402, 0.7077, 0.3556, 0.7167, 0.3552, 0.7362, 0.4092, 0.7637, 0.3898, 0.7747, 0.3939, 0.7411, 0.4125, 0.7445, 0.4048, 0.783, 0.3898, 0.7747, 0.4092, 0.7637, 0.4317, 0.7913, 0.4158, 0.7131, 0.3961, 0.7113, 0.3972, 0.6864, 0.4181, 0.6864, 0.4125, 0.7445, 0.3939, 0.7411, 0.3961, 0.7113, 0.4158, 0.7131, 0.3972, 0.6864, 0.3751, 0.6692, 0.3963, 0.6647, 0.4181, 0.6864, 0.3709, 0.7376, 0.3699, 0.7085, 0.3961, 0.7113, 0.3939, 0.7411, 0.4613, 0.8247, 0.4435, 0.8314, 0.419, 0.8146, 0.4415, 0.8032, 0.4436, 0.7919, 0.4317, 0.7913, 0.4514, 0.7734, 0.4639, 0.7937, 0.4514, 0.7734, 0.4573, 0.7605, 0.4798, 0.7619, 0.4639, 0.7937, 0.4642, 0.7198, 0.4688, 0.6845, 0.492, 0.6862, 0.4871, 0.7233, 0.4573, 0.7605, 0.4642, 0.7198, 0.4871, 0.7233, 0.4798, 0.7619, 0.4613, 0.8247, 0.4415, 0.8032, 0.4436, 0.7919, 0.4639, 0.7937, 0.3876, 0.7926, 0.3898, 0.7747, 0.4048, 0.783, 0.403, 0.7968, 0.3653, 0.7793, 0.3427, 0.7913, 0.3517, 0.7662, 0.3654, 0.7699, 0.3307, 0.7808, 0.3354, 0.7599, 0.3517, 0.7662, 0.3427, 0.7913, 0.419, 0.8146, 0.403, 0.7968, 0.4048, 0.783, 0.4317, 0.7913, 0.3653, 0.7793, 0.3654, 0.7699, 0.3898, 0.7747, 0.3876, 0.7926, 0.3434, 0.8079, 0.335, 0.8038, 0.3371, 0.7955, 0.3427, 0.7913, 0.3434, 0.8079, 0.3239, 0.8103, 0.3265, 0.8001, 0.335, 0.8038, 0.3371, 0.7955, 0.3277, 0.7913, 0.3307, 0.7808, 0.3427, 0.7913, 0.419, 0.8146, 0.4317, 0.7913, 0.4436, 0.7919, 0.4415, 0.8032, 0.5601, 0.6418, 0.5151, 0.6456, 0.518, 0.618, 0.5464, 0.6109, 0.6027, 0.6316, 0.5601, 0.6418, 0.5464, 0.6109, 0.5812, 0.6111, 0.9113, 0.3472, 0.9436, 0.3482, 0.9587, 0.3945, 0.9121, 0.3902, 0.9113, 0.3472, 0.9121, 0.3902, 0.8841, 0.3923, 0.8725, 0.3493, 0.91, 0.4335, 0.9358, 0.4347, 0.9283, 0.4686, 0.9057, 0.4581, 0.9283, 0.4686, 0.9184, 0.4922, 0.884, 0.4732, 0.9057, 0.4581, 0.91, 0.4335, 0.9057, 0.4581, 0.884, 0.4732, 0.8879, 0.4365, 0.5207, 0.5509, 0.5095, 0.5538, 0.4966, 0.5282, 0.5072, 0.5214, 0.4966, 0.5282, 0.4624, 0.5155, 0.4905, 0.4965, 0.5072, 0.5214, 0.4666, 0.5584, 0.4624, 0.5155, 0.4966, 0.5282, 0.5095, 0.5538, 0.8317, 0.3515, 0.8336, 0.3919, 0.7933, 0.3935, 0.7914, 0.3535, 0.8347, 0.432, 0.8363, 0.4723, 0.7962, 0.4739, 0.7947, 0.4334, 0.8725, 0.3493, 0.8841, 0.3923, 0.8336, 0.3919, 0.8317, 0.3515, 0.8879, 0.4365, 0.884, 0.4732, 0.8363, 0.4723, 0.8347, 0.432, 0.9121, 0.3902, 0.9587, 0.3945, 0.9358, 0.4347, 0.91, 0.4335, 0.9121, 0.3902, 0.91, 0.4335, 0.8879, 0.4365, 0.8841, 0.3923, 0.8336, 0.3919, 0.8347, 0.432, 0.7947, 0.4334, 0.7933, 0.3935, 0.5499, 0.5878, 0.5135, 0.5996, 0.5095, 0.5538, 0.5207, 0.5509, 0.4694, 0.5832, 0.4666, 0.5584, 0.5095, 0.5538, 0.5135, 0.5996, 0.5862, 0.5287, 0.5207, 0.5509, 0.5072, 0.5214, 0.5658, 0.4922, 0.5072, 0.5214, 0.4905, 0.4965, 0.5523, 0.4647, 0.5658, 0.4922, 0.5867, 0.5851, 0.5499, 0.5878, 0.5207, 0.5509, 0.5862, 0.5287, 0.8841, 0.3923, 0.8879, 0.4365, 0.8347, 0.432, 0.8336, 0.3919, 0.8699, 0.515, 0.8993, 0.5263, 0.8799, 0.5539, 0.8646, 0.5391, 0.8617, 0.5184, 0.8497, 0.5576, 0.7981, 0.5561, 0.7977, 0.5149, 0.4495, 0.439, 0.4224, 0.4648, 0.4145, 0.4269, 0.4595, 0.3998, 0.4145, 0.4269, 0.3884, 0.4412, 0.3964, 0.3927, 0.4595, 0.3998, 0.3762, 0.4552, 0.3884, 0.4412, 0.4145, 0.4269, 0.4224, 0.4648, 0.795, 0.6071, 0.8308, 0.6269, 0.7914, 0.6448, 0.7801, 0.6216, 0.8598, 0.61, 0.8308, 0.6269, 0.795, 0.6071, 0.8398, 0.589, 0.8799, 0.5539, 0.8842, 0.5795, 0.8497, 0.5576, 0.8646, 0.5391, 0.8699, 0.515, 0.8646, 0.5391, 0.8497, 0.5576, 0.8617, 0.5184, 0.4585, 0.4757, 0.4224, 0.4648, 0.4495, 0.439, 0.4691, 0.4506, 0.4495, 0.439, 0.4595, 0.3998, 0.4658, 0.4119, 0.4691, 0.4506, 0.8497, 0.5576, 0.8842, 0.5795, 0.8598, 0.61, 0.8398, 0.589, 0.8497, 0.5576, 0.8398, 0.589, 0.795, 0.6071, 0.7981, 0.5561, 0.3964, 0.3927, 0.3884, 0.4412, 0.3635, 0.3848, 0.3871, 0.3367, 0.3964, 0.3927, 0.3871, 0.3367, 0.4306, 0.3601, 0.4595, 0.3998, 0.5286, 0.4232, 0.4691, 0.4506, 0.4658, 0.4119, 0.5124, 0.3852, 0.4355, 0.2987, 0.3871, 0.3367, 0.3769, 0.3142, 0.3836, 0.2871, 0.4306, 0.3601, 0.3871, 0.3367, 0.4355, 0.2987, 0.4676, 0.3256, 0.4839, 0.3714, 0.4595, 0.3998, 0.4306, 0.3601, 0.4676, 0.3256, 0.4658, 0.4119, 0.4595, 0.3998, 0.4839, 0.3714, 0.5124, 0.3852, 0.6027, 0.6316, 0.5812, 0.6111, 0.5867, 0.5851, 0.6228, 0.6298, 0.518, 0.618, 0.5135, 0.5996, 0.5499, 0.5878, 0.5464, 0.6109, 0.4971, 0.6328, 0.5135, 0.5996, 0.518, 0.618, 0.5151, 0.6456, 0.5464, 0.6109, 0.5499, 0.5878, 0.5867, 0.5851, 0.5812, 0.6111, 0.884, 0.4732, 0.9184, 0.4922, 0.8993, 0.5263, 0.8699, 0.515, 0.8363, 0.4723, 0.8617, 0.5184, 0.7977, 0.5149, 0.7962, 0.4739, 0.4905, 0.4965, 0.4624, 0.5155, 0.4585, 0.4757, 0.4691, 0.4506, 0.5523, 0.4647, 0.4905, 0.4965, 0.4691, 0.4506, 0.5286, 0.4232, 0.884, 0.4732, 0.8699, 0.515, 0.8617, 0.5184, 0.8363, 0.4723, 0.4283, 0.5046, 0.4224, 0.4648, 0.4585, 0.4757, 0.4624, 0.5155, 0.4431, 0.6321, 0.4107, 0.6578, 0.4196, 0.6186, 0.4429, 0.6014, 0.4451, 0.6581, 0.4107, 0.6578, 0.4431, 0.6321, 0.4766, 0.6492, 0.4431, 0.6321, 0.4429, 0.6014, 0.4709, 0.6141, 0.4766, 0.6492, 0.3613, 0.6296, 0.3521, 0.5983, 0.3928, 0.5892, 0.3784, 0.6421, 0.3795, 0.5456, 0.378, 0.5626, 0.3574, 0.5267, 0.3633, 0.5258, 0.3869, 0.5641, 0.378, 0.5626, 0.3795, 0.5456, 0.4147, 0.5479, 0.3795, 0.5456, 0.3633, 0.5258, 0.4017, 0.5288, 0.4147, 0.5479, 0.4196, 0.6186, 0.3928, 0.5892, 0.4105, 0.5895, 0.4429, 0.6014, 0.3784, 0.6421, 0.3928, 0.5892, 0.4196, 0.6186, 0.4107, 0.6578, 0.4147, 0.5479, 0.4017, 0.5288, 0.4357, 0.5355, 0.4405, 0.5592, 0.4105, 0.5895, 0.3928, 0.5892, 0.3869, 0.5641, 0.4147, 0.5479, 0.3521, 0.5983, 0.378, 0.5626, 0.3869, 0.5641, 0.3928, 0.5892, 0.3613, 0.6296, 0.357, 0.6452, 0.3361, 0.6188, 0.3521, 0.5983, 0.3748, 0.654, 0.357, 0.6452, 0.3613, 0.6296, 0.3784, 0.6421, 0.4105, 0.5895, 0.4147, 0.5479, 0.4405, 0.5592, 0.4429, 0.6014, 0.3633, 0.5258, 0.3703, 0.4844, 0.397, 0.4901, 0.4017, 0.5288, 0.2663, 0.9635, 0.2648, 0.923, 0.2859, 0.9303, 0.2868, 0.9517, 0.2663, 0.9635, 0.223, 0.9601, 0.2409, 0.9135, 0.2648, 0.923, 0.6841, 0.1394, 0.6968, 0.1215, 0.7095, 0.1399, 0.6994, 0.156, 0.7406, 0.1607, 0.6994, 0.156, 0.7095, 0.1399, 0.7392, 0.1396, 0.7372, 0.1126, 0.7392, 0.1396, 0.7095, 0.1399, 0.6968, 0.1215, 0.6627, 0.1602, 0.6539, 0.1463, 0.6556, 0.1166, 0.68, 0.1397, 0.6627, 0.1602, 0.641, 0.1728, 0.6286, 0.1549, 0.6539, 0.1463, 0.6556, 0.1166, 0.6539, 0.1463, 0.6286, 0.1549, 0.6353, 0.1261, 0.1086, 0.8508, 0.149, 0.8267, 0.1702, 0.8587, 0.1355, 0.8882, 0.1545, 0.9108, 0.1355, 0.8882, 0.1702, 0.8587, 0.188, 0.8779, 0.223, 0.9601, 0.1781, 0.9384, 0.2081, 0.8948, 0.2409, 0.9135, 0.6841, 0.1394, 0.68, 0.1397, 0.6556, 0.1166, 0.6968, 0.1215, 0.6841, 0.1394, 0.6994, 0.156, 0.6627, 0.1602, 0.68, 0.1397, 0.7333, 0.07361, 0.7372, 0.1126, 0.6968, 0.1215, 0.6918, 0.0787, 0.1545, 0.9108, 0.188, 0.8779, 0.2081, 0.8948, 0.1781, 0.9384, 0.7333, 0.07361, 0.6918, 0.0787, 0.69, 0.04736, 0.7236, 0.03256, 0.6286, 0.1549, 0.582, 0.1318, 0.6053, 0.1001, 0.6353, 0.1261, 0.6556, 0.1166, 0.6353, 0.1261, 0.6053, 0.1001, 0.6237, 0.08192, 0.6556, 0.1166, 0.6237, 0.08192, 0.6524, 0.06751, 0.6679, 0.08803, 0.6918, 0.0787, 0.6679, 0.08803, 0.6524, 0.06751, 0.69, 0.04736, 0.6918, 0.0787, 0.6968, 0.1215, 0.6556, 0.1166, 0.6679, 0.08803, 0.7427, 0.1965, 0.7448, 0.2364, 0.7055, 0.2382, 0.7041, 0.1986, 0.7468, 0.276, 0.7489, 0.3158, 0.7117, 0.3178, 0.7071, 0.2779, 0.6314, 0.2378, 0.6003, 0.2335, 0.6073, 0.1926, 0.6356, 0.1976, 0.665, 0.199, 0.6658, 0.2388, 0.6314, 0.2378, 0.6356, 0.1976, 0.6672, 0.2791, 0.6659, 0.3194, 0.6217, 0.3211, 0.6218, 0.2785, 0.7041, 0.1986, 0.7055, 0.2382, 0.6658, 0.2388, 0.665, 0.199, 0.7071, 0.2779, 0.7117, 0.3178, 0.6659, 0.3194, 0.6672, 0.2791, 0.7448, 0.2364, 0.7468, 0.276, 0.7071, 0.2779, 0.7055, 0.2382, 0.6218, 0.2785, 0.5972, 0.2621, 0.6003, 0.2335, 0.6314, 0.2378, 0.6658, 0.2388, 0.6672, 0.2791, 0.6218, 0.2785, 0.6314, 0.2378, 0.7055, 0.2382, 0.7071, 0.2779, 0.6672, 0.2791, 0.6658, 0.2388, 0.08708, 0.7447, 0.1205, 0.7413, 0.1274, 0.7741, 0.08152, 0.7897, 0.5947, 0.3183, 0.5791, 0.3136, 0.5695, 0.2751, 0.5956, 0.2915, 0.07391, 0.6515, 0.1195, 0.6566, 0.1165, 0.6986, 0.06414, 0.704, 0.06414, 0.704, 0.1165, 0.6986, 0.1205, 0.7413, 0.08708, 0.7447, 0.0321, 0.7544, 0.08708, 0.7447, 0.08152, 0.7897, 0.04539, 0.7892, 0.004706, 0.6503, 0.07391, 0.6515, 0.06414, 0.704, 0.02092, 0.6968, 0.02092, 0.6968, 0.06414, 0.704, 0.08708, 0.7447, 0.0321, 0.7544, 0.6073, 0.1926, 0.6003, 0.2335, 0.5761, 0.2284, 0.5786, 0.1983, 0.09081, 0.8154, 0.08152, 0.7897, 0.1274, 0.7741, 0.1343, 0.7958, 0.6218, 0.2785, 0.5956, 0.2915, 0.5695, 0.2751, 0.5972, 0.2621, 0.6218, 0.2785, 0.6217, 0.3211, 0.5947, 0.3183, 0.5956, 0.2915, 0.6073, 0.1926, 0.5786, 0.1983, 0.5542, 0.1813, 0.5647, 0.1605, 0.6003, 0.2335, 0.5972, 0.2621, 0.5695, 0.2751, 0.5761, 0.2284, 0.7406, 0.1607, 0.7427, 0.1965, 0.7041, 0.1986, 0.6994, 0.156, 0.6356, 0.1976, 0.6073, 0.1926, 0.6286, 0.1549, 0.641, 0.1728, 0.6627, 0.1602, 0.665, 0.199, 0.6356, 0.1976, 0.641, 0.1728, 0.09081, 0.8154, 0.1343, 0.7958, 0.149, 0.8267, 0.1086, 0.8508, 0.6073, 0.1926, 0.5647, 0.1605, 0.582, 0.1318, 0.6286, 0.1549, 0.6994, 0.156, 0.7041, 0.1986, 0.665, 0.199, 0.6627, 0.1602, 0.7005, 0.3313, 0.6773, 0.3323, 0.6659, 0.3194, 0.7117, 0.3178, 0.2745, 0.8889, 0.2861, 0.8628, 0.2988, 0.8659, 0.2903, 0.8931, 0.2745, 0.8889, 0.2557, 0.8809, 0.2692, 0.8557, 0.2861, 0.8628, 0.3002, 0.841, 0.2781, 0.8354, 0.287, 0.8152, 0.3037, 0.8217, 0.1837, 0.8091, 0.214, 0.7952, 0.2259, 0.8182, 0.2, 0.8344, 0.2142, 0.8512, 0.2, 0.8344, 0.2259, 0.8182, 0.2358, 0.8299, 0.2417, 0.7875, 0.2546, 0.793, 0.2557, 0.797, 0.2465, 0.8046, 0.2522, 0.8136, 0.2465, 0.8046, 0.2557, 0.797, 0.2708, 0.7996, 0.2646, 0.7831, 0.2546, 0.793, 0.2417, 0.7875, 0.2494, 0.7789, 0.2557, 0.797, 0.2546, 0.793, 0.2646, 0.7831, 0.2708, 0.7996, 0.2557, 0.8809, 0.23, 0.8654, 0.2461, 0.8396, 0.2692, 0.8557, 0.2781, 0.8354, 0.2653, 0.8255, 0.2757, 0.8116, 0.287, 0.8152, 0.2142, 0.8512, 0.2358, 0.8299, 0.2461, 0.8396, 0.23, 0.8654, 0.287, 0.8152, 0.2888, 0.8048, 0.3064, 0.8069, 0.3037, 0.8217, 0.2522, 0.8136, 0.2708, 0.7996, 0.2757, 0.8116, 0.2653, 0.8255, 0.2861, 0.8628, 0.3002, 0.841, 0.3055, 0.852, 0.2988, 0.8659, 0.2861, 0.8628, 0.2692, 0.8557, 0.2781, 0.8354, 0.3002, 0.841, 0.214, 0.7952, 0.2417, 0.7875, 0.2465, 0.8046, 0.2259, 0.8182, 0.2358, 0.8299, 0.2259, 0.8182, 0.2465, 0.8046, 0.2522, 0.8136, 0.2358, 0.8299, 0.2522, 0.8136, 0.2653, 0.8255, 0.2461, 0.8396, 0.2692, 0.8557, 0.2461, 0.8396, 0.2653, 0.8255, 0.2781, 0.8354, 0.2757, 0.8116, 0.2708, 0.7996, 0.2888, 0.8048, 0.287, 0.8152, 0.2895, 0.7944, 0.2892, 0.784, 0.3092, 0.7849, 0.3091, 0.7945, 0.2808, 0.7951, 0.2798, 0.7882, 0.2892, 0.784, 0.2895, 0.7944, 0.2901, 0.7578, 0.2853, 0.734, 0.3106, 0.7469, 0.3082, 0.7593, 0.2722, 0.6717, 0.2935, 0.6902, 0.2865, 0.7035, 0.2733, 0.6946, 0.3134, 0.6901, 0.2935, 0.6902, 0.2722, 0.6717, 0.3234, 0.6773, 0.2865, 0.7035, 0.2935, 0.6902, 0.3134, 0.6901, 0.313, 0.7113, 0.1758, 0.7354, 0.2007, 0.7336, 0.2025, 0.7687, 0.1697, 0.7729, 0.2457, 0.7331, 0.2644, 0.7337, 0.2602, 0.7593, 0.2465, 0.7602, 0.231, 0.7616, 0.2276, 0.7329, 0.2457, 0.7331, 0.2465, 0.7602, 0.2269, 0.7017, 0.2277, 0.6846, 0.2555, 0.6685, 0.2467, 0.7049, 0.2602, 0.7593, 0.2644, 0.7337, 0.2853, 0.734, 0.2901, 0.7578, 0.2865, 0.7035, 0.2665, 0.7148, 0.2467, 0.7049, 0.2733, 0.6946, 0.2467, 0.7049, 0.2555, 0.6685, 0.2722, 0.6717, 0.2733, 0.6946, 0.1778, 0.715, 0.1934, 0.7055, 0.2007, 0.7336, 0.1758, 0.7354, 0.2853, 0.734, 0.2865, 0.7035, 0.313, 0.7113, 0.3106, 0.7469, 0.2467, 0.7049, 0.2665, 0.7148, 0.2644, 0.7337, 0.2457, 0.7331, 0.2276, 0.7329, 0.2269, 0.7017, 0.2467, 0.7049, 0.2457, 0.7331, 0.2007, 0.7336, 0.2276, 0.7329, 0.231, 0.7616, 0.2025, 0.7687, 0.2011, 0.6696, 0.2277, 0.6846, 0.2269, 0.7017, 0.1934, 0.7055, 0.2555, 0.6685, 0.2277, 0.6846, 0.2011, 0.6696, 0.2309, 0.6624, 0.1934, 0.7055, 0.2269, 0.7017, 0.2276, 0.7329, 0.2007, 0.7336, 0.2644, 0.7337, 0.2665, 0.7148, 0.2865, 0.7035, 0.2853, 0.734, 0.1656, 0.6627, 0.1803, 0.6783, 0.1795, 0.6915, 0.166, 0.7012, 0.1534, 0.762, 0.1561, 0.7371, 0.1758, 0.7354, 0.1697, 0.7729, 0.1778, 0.715, 0.166, 0.7012, 0.1795, 0.6915, 0.1934, 0.7055, 0.2011, 0.6696, 0.1803, 0.6783, 0.1656, 0.6627, 0.1811, 0.6537, 0.1795, 0.6915, 0.1803, 0.6783, 0.2011, 0.6696, 0.1934, 0.7055, 0.1561, 0.7371, 0.166, 0.7012, 0.1778, 0.715, 0.1758, 0.7354, 0.1697, 0.7729, 0.2025, 0.7687, 0.214, 0.7952, 0.1837, 0.8091, 0.2891, 0.7744, 0.2901, 0.7578, 0.3082, 0.7593, 0.3105, 0.7741, 0.2465, 0.7602, 0.2602, 0.7593, 0.2646, 0.7831, 0.2494, 0.7789, 0.2417, 0.7875, 0.231, 0.7616, 0.2465, 0.7602, 0.2494, 0.7789, 0.2025, 0.7687, 0.231, 0.7616, 0.2417, 0.7875, 0.214, 0.7952, 0.2646, 0.7831, 0.2602, 0.7593, 0.2901, 0.7578, 0.2891, 0.7744, 0.3064, 0.8069, 0.2888, 0.8048, 0.2895, 0.7944, 0.3091, 0.7945, 0.3092, 0.7849, 0.2892, 0.784, 0.2891, 0.7744, 0.3105, 0.7741, 0.2646, 0.7831, 0.2798, 0.7882, 0.2808, 0.7951, 0.2708, 0.7996, 0.2888, 0.8048, 0.2708, 0.7996, 0.2808, 0.7951, 0.2895, 0.7944, 0.2892, 0.784, 0.2798, 0.7882, 0.2646, 0.7831, 0.2891, 0.7744, 0.7037, 0.3574, 0.7016, 0.3966, 0.6744, 0.3975, 0.6722, 0.3602, 0.7002, 0.4359, 0.6972, 0.4596, 0.6858, 0.46, 0.6761, 0.4366, 0.7016, 0.3966, 0.7002, 0.4359, 0.6761, 0.4366, 0.6744, 0.3975, 0.751, 0.3554, 0.7529, 0.395, 0.7216, 0.396, 0.7235, 0.3566, 0.7544, 0.4347, 0.7558, 0.4749, 0.7129, 0.4738, 0.7204, 0.4355, 0.6253, 0.3997, 0.5872, 0.4029, 0.5885, 0.3779, 0.6251, 0.3634, 0.6589, 0.3528, 0.6543, 0.3981, 0.6253, 0.3997, 0.6251, 0.3634, 0.6415, 0.4778, 0.5961, 0.4941, 0.5799, 0.4478, 0.6317, 0.4391, 0.6577, 0.4375, 0.6635, 0.4794, 0.6415, 0.4778, 0.6317, 0.4391, 0.1459, 0.461, 0.1833, 0.4805, 0.1676, 0.5304, 0.1212, 0.4972, 0.7529, 0.395, 0.7544, 0.4347, 0.7204, 0.4355, 0.7216, 0.396, 0.6317, 0.4391, 0.5799, 0.4478, 0.5872, 0.4029, 0.6253, 0.3997, 0.6543, 0.3981, 0.6577, 0.4375, 0.6317, 0.4391, 0.6253, 0.3997, 0.1039, 0.4273, 0.1459, 0.461, 0.1212, 0.4972, 0.06751, 0.4804, 0.7571, 0.5154, 0.7577, 0.5558, 0.7019, 0.5645, 0.7166, 0.5157, 0.292, 0.4389, 0.279, 0.4204, 0.3316, 0.4154, 0.3311, 0.4479, 0.7289, 0.6229, 0.7228, 0.6504, 0.6933, 0.6351, 0.7235, 0.6063, 0.7619, 0.6458, 0.7228, 0.6504, 0.7289, 0.6229, 0.7585, 0.6227, 0.7581, 0.6007, 0.7585, 0.6227, 0.7289, 0.6229, 0.7235, 0.6063, 0.3369, 0.382, 0.2728, 0.3752, 0.2811, 0.3293, 0.3402, 0.3502, 0.2811, 0.3293, 0.2883, 0.3094, 0.342, 0.316, 0.3402, 0.3502, 0.6832, 0.5597, 0.6559, 0.571, 0.616, 0.5372, 0.6705, 0.5188, 0.616, 0.5372, 0.6087, 0.5203, 0.6322, 0.5079, 0.6705, 0.5188, 0.2474, 0.3817, 0.2388, 0.4284, 0.241, 0.439, 0.1877, 0.4099, 0.241, 0.439, 0.2055, 0.4692, 0.1678, 0.4329, 0.1877, 0.4099, 0.7166, 0.5157, 0.7019, 0.5645, 0.6832, 0.5597, 0.6705, 0.5188, 0.6933, 0.6351, 0.6744, 0.62, 0.6896, 0.5983, 0.7235, 0.6063, 0.2728, 0.3752, 0.2649, 0.3773, 0.2538, 0.3406, 0.2811, 0.3293, 0.7577, 0.5558, 0.7581, 0.6007, 0.7235, 0.6063, 0.7019, 0.5645, 0.6896, 0.5983, 0.6744, 0.62, 0.6559, 0.571, 0.6832, 0.5597, 0.279, 0.4204, 0.2728, 0.3752, 0.3369, 0.382, 0.3316, 0.4154, 0.2538, 0.3406, 0.2649, 0.3773, 0.2388, 0.4284, 0.2474, 0.3817, 0.2989, 0.2721, 0.2883, 0.3094, 0.2811, 0.3293, 0.2577, 0.283, 0.342, 0.316, 0.2883, 0.3094, 0.2989, 0.2721, 0.348, 0.2787, 0.1709, 0.3249, 0.2474, 0.3817, 0.1877, 0.4099, 0.1445, 0.3832, 0.1877, 0.4099, 0.1678, 0.4329, 0.1282, 0.3992, 0.1445, 0.3832, 0.2299, 0.2932, 0.2538, 0.3406, 0.2474, 0.3817, 0.1709, 0.3249, 0.2811, 0.3293, 0.2538, 0.3406, 0.2299, 0.2932, 0.2577, 0.283, 0.7019, 0.5645, 0.7235, 0.6063, 0.6896, 0.5983, 0.6832, 0.5597, 0.2388, 0.4284, 0.2649, 0.3773, 0.2728, 0.3752, 0.279, 0.4204, 0.0948, 0.5563, 0.1394, 0.5732, 0.1278, 0.6146, 0.08131, 0.6039, 0.1092, 0.5209, 0.1389, 0.5376, 0.1394, 0.5732, 0.0948, 0.5563, 0.05036, 0.5402, 0.0948, 0.5563, 0.08131, 0.6039, 0.02609, 0.5893, 0.07355, 0.5084, 0.1092, 0.5209, 0.0948, 0.5563, 0.05036, 0.5402, 0.5885, 0.3779, 0.5699, 0.3635, 0.5916, 0.3499, 0.6251, 0.3634, 0.5885, 0.3779, 0.5872, 0.4029, 0.5653, 0.4054, 0.5699, 0.3635, 0.1676, 0.5304, 0.1389, 0.5376, 0.1092, 0.5209, 0.1212, 0.4972, 0.1212, 0.4972, 0.1092, 0.5209, 0.07355, 0.5084, 0.06751, 0.4804, 0.5872, 0.4029, 0.5799, 0.4478, 0.5624, 0.4346, 0.5653, 0.4054, 0.1394, 0.5732, 0.1389, 0.5376, 0.1676, 0.5304, 0.1631, 0.5552, 0.7558, 0.4749, 0.7571, 0.5154, 0.7166, 0.5157, 0.7129, 0.4738, 0.6322, 0.5079, 0.6087, 0.5203, 0.5961, 0.4941, 0.6415, 0.4778, 0.6635, 0.4794, 0.6705, 0.5188, 0.6322, 0.5079, 0.6415, 0.4778, 0.1678, 0.4329, 0.2055, 0.4692, 0.1833, 0.4805, 0.1459, 0.461, 0.1282, 0.3992, 0.1678, 0.4329, 0.1459, 0.461, 0.1039, 0.4273, 0.7129, 0.4738, 0.7166, 0.5157, 0.6705, 0.5188, 0.6635, 0.4794, 0.7037, 0.3574, 0.7235, 0.3566, 0.7216, 0.396, 0.7016, 0.3966, 0.7002, 0.4359, 0.7204, 0.4355, 0.7129, 0.4738, 0.6972, 0.4596, 0.6744, 0.3975, 0.6543, 0.3981, 0.6589, 0.3528, 0.6722, 0.3602, 0.6858, 0.46, 0.6635, 0.4794, 0.6577, 0.4375, 0.6761, 0.4366, 0.7016, 0.3966, 0.7216, 0.396, 0.7204, 0.4355, 0.7002, 0.4359, 0.6761, 0.4366, 0.6577, 0.4375, 0.6543, 0.3981, 0.6744, 0.3975, 0.7129, 0.4738, 0.6635, 0.4794, 0.6858, 0.46, 0.6972, 0.4596, 0.2787, 0.6343, 0.2916, 0.6127, 0.314, 0.6128, 0.3338, 0.641, 0.2649, 0.5297, 0.2797, 0.5104, 0.2924, 0.5535, 0.2621, 0.5443, 0.2924, 0.5535, 0.2797, 0.5104, 0.318, 0.5264, 0.3286, 0.5631, 0.155, 0.5657, 0.2155, 0.6075, 0.2096, 0.6302, 0.1904, 0.6193, 0.2354, 0.6073, 0.2155, 0.6075, 0.155, 0.5657, 0.225, 0.5849, 0.2096, 0.6302, 0.2155, 0.6075, 0.2354, 0.6073, 0.2426, 0.6324, 0.193, 0.5359, 0.2192, 0.5096, 0.2458, 0.5093, 0.2427, 0.5648, 0.2426, 0.6324, 0.2354, 0.6073, 0.2799, 0.6031, 0.2671, 0.6237, 0.2924, 0.5535, 0.2551, 0.5691, 0.2427, 0.5648, 0.2621, 0.5443, 0.2649, 0.5297, 0.2458, 0.5093, 0.2669, 0.5106, 0.2797, 0.5104, 0.2427, 0.5648, 0.2458, 0.5093, 0.2649, 0.5297, 0.2621, 0.5443, 0.2799, 0.6031, 0.2924, 0.5535, 0.3286, 0.5631, 0.323, 0.5898, 0.2427, 0.5648, 0.2551, 0.5691, 0.2354, 0.6073, 0.225, 0.5849, 0.155, 0.5657, 0.193, 0.5359, 0.2427, 0.5648, 0.225, 0.5849, 0.2799, 0.6031, 0.2916, 0.6127, 0.2787, 0.6343, 0.2671, 0.6237, 0.314, 0.6128, 0.2916, 0.6127, 0.2799, 0.6031, 0.323, 0.5898, 0.2787, 0.6343, 0.2477, 0.6507, 0.2426, 0.6324, 0.2671, 0.6237, 0.2354, 0.6073, 0.2551, 0.5691, 0.2924, 0.5535, 0.2799, 0.6031, 0.3145, 0.498, 0.2823, 0.5011, 0.2864, 0.4446, 0.3333, 0.4818, 0.2823, 0.5011, 0.2716, 0.4949, 0.2525, 0.4712, 0.2864, 0.4446, 0.2525, 0.4712, 0.2685, 0.4485, 0.2712, 0.4445, 0.2864, 0.4446, 0.1666, 0.6188, 0.1637, 0.5922, 0.155, 0.5657, 0.1904, 0.6193, 0.3397, 0.508, 0.318, 0.5264, 0.3145, 0.498, 0.3333, 0.4818, 0.2797, 0.5104, 0.2823, 0.5011, 0.3145, 0.498, 0.318, 0.5264, 0.2525, 0.4712, 0.2716, 0.4949, 0.2669, 0.5106, 0.2458, 0.5093, 0.2192, 0.5096, 0.2201, 0.4801, 0.2525, 0.4712, 0.2458, 0.5093, 0.2669, 0.5106, 0.2716, 0.4949, 0.2823, 0.5011, 0.2797, 0.5104, 0.3192, 0.9544, 0.2868, 0.9517, 0.2859, 0.9303, 0.3185, 0.929, 0.3192, 0.9544, 0.3192, 0.9817, 0.2663, 0.9635, 0.2868, 0.9517, 0.7794, 0.1598, 0.7406, 0.1607, 0.7392, 0.1396, 0.7782, 0.1384, 0.7765, 0.1093, 0.7782, 0.1384, 0.7392, 0.1396, 0.7372, 0.1126, 0.7743, 0.075, 0.7333, 0.07361, 0.7236, 0.03256, 0.7726, 0.03914, 0.7743, 0.075, 0.7765, 0.1093, 0.7372, 0.1126, 0.7333, 0.07361, 0.7814, 0.194, 0.7841, 0.2338, 0.7448, 0.2364, 0.7427, 0.1965, 0.7869, 0.2736, 0.7892, 0.3136, 0.7489, 0.3158, 0.7468, 0.276, 0.7841, 0.2338, 0.7869, 0.2736, 0.7468, 0.276, 0.7448, 0.2364, 0.7794, 0.1598, 0.7814, 0.194, 0.7427, 0.1965, 0.7406, 0.1607, 0.3192, 0.8961, 0.2903, 0.8931, 0.2988, 0.8659, 0.3197, 0.8684, 0.321, 0.8392, 0.3002, 0.841, 0.3037, 0.8217, 0.3221, 0.8217, 0.3055, 0.852, 0.3002, 0.841, 0.321, 0.8392, 0.3204, 0.8497, 0.3197, 0.8684, 0.2988, 0.8659, 0.3055, 0.852, 0.3204, 0.8497, 0.3037, 0.8217, 0.3064, 0.8069, 0.3239, 0.8103, 0.3221, 0.8217, 0.3091, 0.7945, 0.3092, 0.7849, 0.3277, 0.7913, 0.3265, 0.8001, 0.3082, 0.7593, 0.3106, 0.7469, 0.3305, 0.7282, 0.3354, 0.7599, 0.3326, 0.6915, 0.3134, 0.6901, 0.3234, 0.6773, 0.3432, 0.6786, 0.313, 0.7113, 0.3134, 0.6901, 0.3326, 0.6915, 0.3402, 0.7077, 0.3106, 0.7469, 0.313, 0.7113, 0.3402, 0.7077, 0.3305, 0.7282, 0.3239, 0.8103, 0.3064, 0.8069, 0.3091, 0.7945, 0.3265, 0.8001, 0.3277, 0.7913, 0.3092, 0.7849, 0.3105, 0.7741, 0.3307, 0.7808, 0.3105, 0.7741, 0.3082, 0.7593, 0.3354, 0.7599, 0.3307, 0.7808, 0.7914, 0.3535, 0.7933, 0.3935, 0.7529, 0.395, 0.751, 0.3554, 0.7947, 0.4334, 0.7962, 0.4739, 0.7558, 0.4749, 0.7544, 0.4347, 0.7933, 0.3935, 0.7947, 0.4334, 0.7544, 0.4347, 0.7529, 0.395, 0.7977, 0.5149, 0.7981, 0.5561, 0.7577, 0.5558, 0.7571, 0.5154, 0.3311, 0.4479, 0.3316, 0.4154, 0.3884, 0.4412, 0.3762, 0.4552, 0.7914, 0.6448, 0.7619, 0.6458, 0.7585, 0.6227, 0.7801, 0.6216, 0.795, 0.6071, 0.7801, 0.6216, 0.7585, 0.6227, 0.7581, 0.6007, 0.3635, 0.3848, 0.3369, 0.382, 0.3402, 0.3502, 0.3871, 0.3367, 0.3402, 0.3502, 0.342, 0.316, 0.3769, 0.3142, 0.3871, 0.3367, 0.3769, 0.3142, 0.342, 0.316, 0.348, 0.2787, 0.3836, 0.2871, 0.7981, 0.5561, 0.795, 0.6071, 0.7581, 0.6007, 0.7577, 0.5558, 0.3316, 0.4154, 0.3369, 0.382, 0.3635, 0.3848, 0.3884, 0.4412, 0.7962, 0.4739, 0.7977, 0.5149, 0.7571, 0.5154, 0.7558, 0.4749, 0.3338, 0.641, 0.314, 0.6128, 0.3361, 0.6188, 0.357, 0.6452, 0.3574, 0.5267, 0.318, 0.5264, 0.3397, 0.508, 0.3633, 0.5258, 0.3286, 0.5631, 0.318, 0.5264, 0.3574, 0.5267, 0.378, 0.5626, 0.3361, 0.6188, 0.314, 0.6128, 0.323, 0.5898, 0.3521, 0.5983, 0.323, 0.5898, 0.3286, 0.5631, 0.378, 0.5626, 0.3521, 0.5983, 0.3397, 0.508, 0.3333, 0.4818, 0.3703, 0.4844, 0.3633, 0.5258, 0.5643, 0.6865, 0.5134, 0.6855, 0.5151, 0.6456, 0.5601, 0.6418, 0.6298, 0.6983, 0.5643, 0.6865, 0.5601, 0.6418, 0.6027, 0.6316, 0.9248, 0.3116, 0.939, 0.3232, 0.9436, 0.3482, 0.9113, 0.3472, 0.9248, 0.3116, 0.9113, 0.3472, 0.8725, 0.3493, 0.8702, 0.3085, 0.8296, 0.3111, 0.8317, 0.3515, 0.7914, 0.3535, 0.7892, 0.3136, 0.8702, 0.3085, 0.8725, 0.3493, 0.8317, 0.3515, 0.8296, 0.3111, 0.6298, 0.6983, 0.6027, 0.6316, 0.6228, 0.6298, 0.6359, 0.6573, 0.7005, 0.3313, 0.7037, 0.3574, 0.6722, 0.3602, 0.6773, 0.3323, 0.7489, 0.3158, 0.751, 0.3554, 0.7235, 0.3566, 0.7117, 0.3178, 0.6659, 0.3194, 0.6589, 0.3528, 0.6251, 0.3634, 0.6217, 0.3211, 0.5916, 0.3499, 0.5699, 0.3635, 0.5791, 0.3136, 0.5947, 0.3183, 0.08131, 0.6039, 0.1278, 0.6146, 0.1195, 0.6566, 0.07391, 0.6515, 0.02609, 0.5893, 0.08131, 0.6039, 0.07391, 0.6515, 0.004706, 0.6503, 0.7005, 0.3313, 0.7117, 0.3178, 0.7235, 0.3566, 0.7037, 0.3574, 0.6722, 0.3602, 0.6589, 0.3528, 0.6659, 0.3194, 0.6773, 0.3323, 0.6217, 0.3211, 0.6251, 0.3634, 0.5916, 0.3499, 0.5947, 0.3183, 0.4688, 0.6845, 0.4438, 0.6835, 0.4451, 0.6581, 0.4766, 0.6492, 0.4181, 0.6864, 0.4107, 0.6578, 0.4451, 0.6581, 0.4438, 0.6835, 0.3432, 0.6786, 0.357, 0.6452, 0.3748, 0.654, 0.3751, 0.6692, 0.3963, 0.6647, 0.3751, 0.6692, 0.3748, 0.654, 0.3784, 0.6421, 0.3963, 0.6647, 0.3784, 0.6421, 0.4107, 0.6578, 0.4181, 0.6864, 0.4688, 0.6845, 0.4766, 0.6492, 0.4943, 0.6589, 0.492, 0.6862, 0.1904, 0.6193, 0.2096, 0.6302, 0.2011, 0.6696, 0.1811, 0.6537, 0.2011, 0.6696, 0.2096, 0.6302, 0.2426, 0.6324, 0.2309, 0.6624, 0.2722, 0.6717, 0.2787, 0.6343, 0.3338, 0.641, 0.3234, 0.6773, 0.2426, 0.6324, 0.2477, 0.6507, 0.2555, 0.6685, 0.2309, 0.6624, 0.2555, 0.6685, 0.2477, 0.6507, 0.2787, 0.6343, 0.2722, 0.6717, 0.1656, 0.6627, 0.1666, 0.6188, 0.1904, 0.6193, 0.1811, 0.6537, 0.5003, 0.8048, 0.4639, 0.7937, 0.4798, 0.7619, 0.5205, 0.7738, 0.5209, 0.7277, 0.4871, 0.7233, 0.492, 0.6862, 0.5134, 0.6855, 0.5205, 0.7738, 0.4798, 0.7619, 0.4871, 0.7233, 0.5209, 0.7277, 0.4253, 0.899, 0.4041, 0.9106, 0.3866, 0.8761, 0.4056, 0.872, 0.45, 0.8799, 0.4242, 0.8529, 0.4435, 0.8314, 0.4664, 0.855, 0.3482, 0.9291, 0.3493, 0.8944, 0.3694, 0.9037, 0.368, 0.9254, 0.3482, 0.9291, 0.3185, 0.929, 0.3192, 0.8961, 0.3493, 0.8944, 0.4253, 0.899, 0.4056, 0.872, 0.4242, 0.8529, 0.45, 0.8799, 0.4041, 0.9106, 0.368, 0.9254, 0.3694, 0.9037, 0.3866, 0.8761, 0.4845, 0.8395, 0.4613, 0.8247, 0.4639, 0.7937, 0.5003, 0.8048, 0.4845, 0.8395, 0.4664, 0.855, 0.4435, 0.8314, 0.4613, 0.8247, 0.4971, 0.6328, 0.4766, 0.6492, 0.4709, 0.6141, 0.5135, 0.5996, 0.4709, 0.6141, 0.4429, 0.6014, 0.4694, 0.5832, 0.5135, 0.5996, 0.4666, 0.5584, 0.4405, 0.5592, 0.4357, 0.5355, 0.4624, 0.5155, 0.4694, 0.5832, 0.4429, 0.6014, 0.4405, 0.5592, 0.4666, 0.5584, 0.4357, 0.5355, 0.4017, 0.5288, 0.4283, 0.5046, 0.4624, 0.5155, 0.397, 0.4901, 0.3703, 0.4844, 0.3762, 0.4552, 0.4224, 0.4648, 0.4283, 0.5046, 0.4017, 0.5288, 0.397, 0.4901, 0.4224, 0.4648, 0.4943, 0.6589, 0.4766, 0.6492, 0.4971, 0.6328, 0.5151, 0.6456, 0.2648, 0.923, 0.2745, 0.8889, 0.2903, 0.8931, 0.2859, 0.9303, 0.2648, 0.923, 0.2409, 0.9135, 0.2557, 0.8809, 0.2745, 0.8889, 0.149, 0.8267, 0.1837, 0.8091, 0.2, 0.8344, 0.1702, 0.8587, 0.188, 0.8779, 0.1702, 0.8587, 0.2, 0.8344, 0.2142, 0.8512, 0.188, 0.8779, 0.2142, 0.8512, 0.23, 0.8654, 0.2081, 0.8948, 0.2409, 0.9135, 0.2081, 0.8948, 0.23, 0.8654, 0.2557, 0.8809, 0.1205, 0.7413, 0.1561, 0.7371, 0.1534, 0.762, 0.1274, 0.7741, 0.1195, 0.6566, 0.1656, 0.6627, 0.166, 0.7012, 0.1165, 0.6986, 0.1165, 0.6986, 0.166, 0.7012, 0.1561, 0.7371, 0.1205, 0.7413, 0.1343, 0.7958, 0.1697, 0.7729, 0.1837, 0.8091, 0.149, 0.8267, 0.1343, 0.7958, 0.1274, 0.7741, 0.1534, 0.762, 0.1697, 0.7729, 0.1833, 0.4805, 0.2192, 0.5096, 0.193, 0.5359, 0.1676, 0.5304, 0.1676, 0.5304, 0.193, 0.5359, 0.155, 0.5657, 0.1631, 0.5552, 0.292, 0.4389, 0.2864, 0.4446, 0.2712, 0.4445, 0.279, 0.4204, 0.3333, 0.4818, 0.2864, 0.4446, 0.292, 0.4389, 0.3311, 0.4479, 0.2388, 0.4284, 0.2685, 0.4485, 0.2525, 0.4712, 0.241, 0.439, 0.2525, 0.4712, 0.2201, 0.4801, 0.2055, 0.4692, 0.241, 0.439, 0.2712, 0.4445, 0.2685, 0.4485, 0.2388, 0.4284, 0.279, 0.4204, 0.1394, 0.5732, 0.1637, 0.5922, 0.1666, 0.6188, 0.1278, 0.6146, 0.2055, 0.4692, 0.2201, 0.4801, 0.2192, 0.5096, 0.1833, 0.4805, 0.155, 0.5657, 0.1637, 0.5922, 0.1394, 0.5732, 0.1631, 0.5552, 0.5134, 0.6855, 0.492, 0.6862, 0.4943, 0.6589, 0.5151, 0.6456, 0.1278, 0.6146, 0.1666, 0.6188, 0.1656, 0.6627, 0.1195, 0.6566, 0.3185, 0.929, 0.2859, 0.9303, 0.2903, 0.8931, 0.3192, 0.8961, 0.3703, 0.4844, 0.3333, 0.4818, 0.3311, 0.4479, 0.3762, 0.4552, 0.7892, 0.3136, 0.7914, 0.3535, 0.751, 0.3554, 0.7489, 0.3158, 0.3234, 0.6773, 0.3338, 0.641, 0.357, 0.6452, 0.3432, 0.6786])
me_sphere_002.materials.append(mat_material_001)
me_sphere_002.use_mirror_x = True
me_sphere_002.update()
arm_armature_002 = bpy.data.armatures.new('Armature.002')  # bones are not reproduced

# ---- objects
ob_shapelessmesh = bpy.data.objects.new('ShapelessMesh', me_sphere_002)
ob_shapeless = bpy.data.objects.new('Shapeless', arm_armature_002)

# ---- transforms, parenting, visibility, modifiers, constraints
ob_shapelessmesh.parent = ob_shapeless
ob_shapelessmesh.matrix_parent_inverse = Matrix(((1.0, -0.0, 0.0, -10.93), (-0.0, 1.0, -0.0, -0.6319), (0.0, -0.0, 1.0, 0.411), (-0.0, 0.0, -0.0, 1.0)))
ob_shapelessmesh.location = (11.09, -1.059, 0.8666)
ob_shapelessmesh.use_mesh_mirror_x = True
_vg = ob_shapelessmesh.vertex_groups.new(name='SpineBack')
for _i, _w in zip([11, 12, 13, 14, 15, 57, 73, 74, 124, 125, 126, 127, 128, 129, 130, 131, 138, 141, 144, 146, 147, 148, 149, 150, 151, 152, 153, 154, 155, 157, 158, 159, 160, 161, 162, 163, 164, 165, 166, 167, 168, 169, 170, 171, 172, 173, 174, 175, 184, 185, 186, 187, 188, 189, 190, 191, 192, 193, 194, 197, 198, 199, 200, 201, 202, 203, 204, 205, 206, 207, 208, 209, 210, 211, 212, 213, 214, 215, 216, 217, 218, 219, 220, 221, 222, 223, 224, 225, 226, 227, 228, 229, 230, 231, 232, 233, 234, 235, 236, 237, 238, 239, 240, 294, 299, 300, 301, 302, 303, 304, 305, 306, 307, 308, 353, 354, 355, 356, 357, 358, 361, 362, 365, 368, 369, 370, 371, 372, 373, 374, 375, 376, 377, 378, 379, 380, 381, 382, 383, 384, 388, 390, 391, 392, 402, 403, 404, 405, 406, 407, 408, 409, 410, 411, 412, 413, 414, 415, 416, 417, 420, 421, 422, 423, 424, 425, 426, 427, 428, 429, 430, 431, 432, 433, 434, 435, 436, 437, 438, 439, 440, 441, 442, 443, 444, 445, 446, 447, 448, 449, 450, 451, 452, 453, 454, 455, 456, 457, 458, 459, 460, 461, 462, 463, 464, 465, 466, 467, 468, 469, 470, 471, 472, 473, 474, 475, 476, 477, 478, 479, 480, 481, 482, 483, 484, 485, 486, 487, 488, 489, 490, 491, 492, 493, 494, 495, 496, 497, 498, 499, 500, 501, 502, 503], [0.002697, 0.01053, 0.02721, 0.04621, 0.06789, 0.0156, 0.03602, 0.07355, 0.03919, 0.03498, 0.08093, 0.08245, 0.0205, 0.06587, 0.004054, 0.05021, 0.08735, 0.0528, 0.01298, 0.05089, 0.07208, 0.07155, 0.1061, 0.1035, 0.1339, 0.005665, 0.03472, 0.03351, 0.07342, 0.006632, 0.1467, 0.1159, 0.1645, 0.3243, 0.05758, 0.07994, 0.06654, 0.09956, 0.03423, 0.05229, 0.107, 0.1854, 0.2125, 0.2263, 0.2636, 0.3865, 0.2795, 0.4364, 0.7209, 0.05896, 0.114, 0.06416, 0.09984, 0.3214, 0.4265, 0.2674, 0.05071, 0.0512, 0.1352, 0.4368, 0.7449, 0.2714, 0.7727, 0.9786, 0.8384, 0.9277, 0.05799, 0.1004, 0.01643, 0.08795, 0.05486, 0.09997, 0.2554, 0.2681, 0.9969, 0.1794, 0.108, 0.1401, 0.1392, 0.2441, 0.2378, 0.1242, 0.4148, 0.3447, 0.582, 0.6533, 0.1373, 0.6564, 0.7506, 0.2058, 0.8746, 0.08083, 0.08, 0.5027, 0.7808, 0.8878, 0.8776, 0.9394, 0.9252, 0.9784, 0.9826, 0.9131, 0.98, 0.007788, 0.01088, 0.01989, 0.01062, 0.01762, 0.02509, 0.03314, 0.03241, 0.05678, 0.06868, 0.09082, 0.03982, 0.01947, 0.06407, 0.02918, 0.1195, 0.05529, 0.029, 0.02632, 0.008526, 0.01796, 0.1462, 0.05496, 0.06401, 0.1385, 0.1192, 0.0574, 0.02475, 0.1309, 0.06523, 0.09447, 0.004578, 0.0278, 0.06623, 0.07977, 0.111, 0.09717, 0.007969, 0.00345, 0.02018, 0.02187, 0.02218, 0.02852, 0.0657, 0.05197, 0.08303, 0.323, 0.04283, 0.05863, 0.06569, 0.1264, 0.0803, 0.1548, 0.2285, 0.3918, 0.2837, 0.4811, 0.008519, 0.05591, 0.9587, 0.9395, 0.8267, 0.7388, 0.01633, 0.06133, 0.1161, 0.06067, 0.1318, 0.07615, 0.1242, 0.6816, 0.8909, 0.2784, 0.2826, 0.498, 0.2232, 0.06783, 0.1724, 0.07461, 0.1281, 0.1133, 0.1654, 0.3306, 0.666, 0.5101, 0.6377, 0.3077, 0.5729, 0.09019, 0.1335, 0.3142, 0.4959, 0.0506, 0.06926, 0.1054, 0.1032, 0.1438, 0.152, 0.2252, 0.1377, 0.1961, 0.2742, 0.8788, 0.3871, 0.6545, 0.1359, 0.6991, 0.308, 0.619, 0.957, 0.9803, 0.9574, 0.7772, 0.8918, 0.8135, 0.8706, 0.2648, 0.4807, 0.3952, 0.2181, 0.2312, 0.2771, 0.3245, 0.1941, 0.6432, 0.6777, 0.7582, 0.8321, 0.4603, 0.6327, 0.9731, 0.948, 0.816, 0.8762, 0.7703, 0.768, 0.8401, 0.7701, 0.6396, 0.1855, 0.2331]): _vg.add([_i], _w, 'REPLACE')
_vg = ob_shapelessmesh.vertex_groups.new(name='SpineMid')
for _i, _w in zip([0, 1, 2, 3, 4, 5, 6, 7, 8, 9, 10, 11, 12, 13, 14, 15, 18, 23, 28, 29, 30, 48, 49, 50, 53, 54, 55, 56, 57, 68, 69, 70, 71, 72, 73, 74, 75, 76, 82, 83, 84, 85, 86, 87, 88, 89, 90, 91, 92, 93, 106, 107, 108, 110, 111, 112, 113, 114, 115, 116, 117, 118, 119, 120, 121, 122, 123, 124, 125, 126, 127, 128, 129, 130, 131, 132, 133, 134, 135, 136, 137, 138, 139, 140, 141, 142, 143, 144, 145, 146, 147, 148, 149, 150, 151, 152, 153, 154, 155, 158, 159, 160, 161, 163, 169, 170, 171, 172, 173, 174, 175, 184, 214, 215, 216, 217, 218, 219, 220, 221, 222, 223, 224, 225, 226, 227, 228, 229, 230, 231, 232, 233, 234, 235, 236, 258, 263, 264, 265, 266, 267, 268, 269, 270, 271, 284, 285, 286, 287, 288, 289, 292, 293, 294, 295, 296, 297, 298, 299, 300, 301, 302, 303, 304, 305, 306, 307, 308, 319, 320, 321, 322, 323, 324, 325, 326, 327, 328, 329, 330, 331, 332, 333, 334, 335, 336, 337, 338, 339, 340, 341, 342, 343, 344, 345, 346, 347, 348, 349, 350, 351, 352, 353, 354, 355, 356, 357, 358, 359, 360, 361, 362, 363, 364, 365, 366, 367, 368, 369, 370, 371, 372, 373, 374, 375, 376, 377, 378, 379, 380, 381, 382, 383, 384, 403, 404, 405, 406, 407, 411, 413, 414, 415, 416, 417, 449, 450, 455, 456, 457, 458, 459, 460, 461, 462, 463, 464, 465, 466, 467, 468, 469, 470, 471, 472, 475, 476, 477, 478, 479, 480, 481, 482, 483, 484, 485, 486, 487, 488, 489, 490, 491, 492, 496, 498, 499, 501, 502, 503], [0.05663, 0.0779, 0.04506, 0.05866, 0.06066, 0.1088, 0.08292, 0.12, 0.03491, 0.05613, 0.03704, 0.05103, 0.09756, 0.1632, 0.1039, 0.1986, 0.004654, 0.001473, 0.03751, 0.03692, 0.06425, 0.01331, 0.00156, 0.02204, 0.03742, 0.02235, 0.02963, 0.02373, 0.03825, 0.1077, 0.1719, 0.1625, 0.1989, 0.1984, 0.2523, 0.2726, 0.01888, 0.03382, 0.002213, 0.05797, 0.06944, 0.09323, 0.1171, 0.05732, 0.0947, 0.1475, 0.04546, 0.02892, 0.133, 0.07266, 0.02036, 0.1363, 0.06558, 0.08982, 0.0258, 0.05272, 0.03004, 0.05839, 0.2301, 0.19, 0.2522, 0.3591, 0.3264, 0.5043, 0.2039, 0.2278, 0.6074, 0.353, 0.5028, 0.4032, 0.5454, 0.6505, 0.6862, 0.7513, 0.7889, 0.1955, 0.1711, 0.6885, 0.6893, 0.1914, 0.6701, 0.7842, 0.8414, 0.8267, 0.8735, 0.8964, 0.8762, 0.9232, 0.9051, 0.0587, 0.0671, 0.09745, 0.175, 0.09652, 0.1417, 0.008687, 0.04398, 0.003336, 0.0531, 0.2055, 0.07695, 0.1262, 0.1565, 0.01313, 0.06458, 0.0741, 0.04198, 0.05366, 0.1017, 0.0129, 0.03727, 0.002259, 0.2461, 0.3077, 0.5138, 0.2383, 0.4383, 0.7004, 0.2609, 0.4638, 0.1058, 0.05945, 0.8056, 0.1997, 0.1741, 0.7754, 0.1165, 0.863, 0.9007, 0.4925, 0.06232, 0.0626, 0.003241, 0.002984, 0.03818, 0.001586, 0.006471, 0.00798, 0.01752, 0.008354, 0.03113, 0.0326, 0.06017, 0.0645, 0.09952, 0.01633, 0.05122, 0.02361, 0.05815, 0.08782, 0.1475, 0.03208, 0.06018, 0.02798, 0.07813, 0.08073, 0.1041, 0.1767, 0.1452, 0.2126, 0.05933, 0.08371, 0.0566, 0.06951, 0.1288, 0.2364, 0.1418, 0.2409, 0.01669, 0.0162, 0.1287, 0.0484, 0.156, 0.01728, 0.0317, 0.02622, 0.04323, 0.05272, 0.05953, 0.08087, 0.08637, 0.1374, 0.1519, 0.06687, 0.07497, 0.1795, 0.136, 0.09082, 0.0991, 0.1485, 0.1138, 0.05611, 0.08516, 0.07314, 0.1101, 0.07759, 0.1012, 0.2229, 0.3718, 0.2726, 0.6047, 0.801, 0.9075, 0.8792, 0.7672, 0.7891, 0.7644, 0.8253, 0.2713, 0.2648, 0.4119, 0.4725, 0.2877, 0.2869, 0.5614, 0.5863, 0.2871, 0.5308, 0.6399, 0.4655, 0.5315, 0.4736, 0.567, 0.6866, 0.6951, 0.7205, 0.6392, 0.6498, 0.2621, 0.3487, 0.4437, 0.496, 0.4375, 0.4974, 0.01818, 0.05335, 0.01133, 0.04991, 0.1672, 0.0397, 0.00617, 0.0654, 0.1123, 0.03443, 0.05456, 0.007086, 0.03283, 0.05505, 0.07199, 0.06612, 0.13, 0.2205, 0.1047, 0.171, 0.05995, 0.08128, 0.1159, 0.1104, 0.52, 0.2844, 0.852, 0.2829, 0.6208, 0.3351, 0.01414, 0.1056, 0.0637, 0.07241, 0.02636, 0.58, 0.2896, 0.4322, 0.4222, 0.5022, 0.1858, 0.4147, 0.6533, 0.1897, 0.1923, 0.05772, 0.04303, 0.1182, 0.07136, 0.0119, 0.007517, 0.01495, 0.04118, 0.3597, 0.2731]): _vg.add([_i], _w, 'REPLACE')
_vg = ob_shapelessmesh.vertex_groups.new(name='SpineHead')
for _i, _w in zip([0, 1, 2, 3, 4, 5, 6, 7, 8, 9, 10, 11, 12, 13, 14, 15, 16, 17, 18, 19, 20, 21, 22, 23, 24, 25, 26, 27, 28, 29, 30, 31, 32, 34, 35, 36, 37, 38, 39, 40, 41, 47, 48, 49, 50, 51, 53, 54, 55, 68, 69, 70, 71, 72, 73, 74, 75, 76, 77, 78, 79, 80, 81, 82, 83, 84, 85, 86, 87, 88, 89, 90, 91, 92, 93, 94, 95, 96, 97, 98, 99, 100, 101, 102, 103, 104, 105, 106, 107, 108, 109, 110, 111, 112, 113, 114, 115, 116, 117, 118, 119, 120, 121, 122, 123, 124, 125, 126, 127, 128, 129, 130, 131, 132, 133, 134, 135, 136, 137, 138, 139, 140, 141, 142, 143, 144, 145, 148, 149, 151, 158, 214, 215, 216, 217, 218, 219, 241, 242, 243, 244, 245, 246, 247, 248, 252, 253, 256, 257, 258, 259, 260, 261, 262, 263, 264, 265, 266, 267, 268, 269, 270, 271, 282, 284, 285, 286, 287, 288, 289, 293, 295, 296, 297, 298, 299, 300, 301, 302, 304, 305, 306, 307, 308, 309, 310, 311, 312, 313, 314, 315, 316, 317, 318, 319, 320, 321, 322, 323, 324, 325, 326, 327, 328, 329, 330, 331, 332, 333, 334, 335, 336, 337, 338, 339, 340, 341, 342, 343, 344, 345, 346, 347, 348, 349, 350, 351, 352, 353, 354, 355, 356, 357, 358, 359, 360, 361, 362, 363, 364, 365, 366, 367, 368, 369, 370, 371, 372, 373, 374, 375, 376, 377, 378, 379, 380, 381, 382, 383, 384, 458, 459, 466, 470, 479, 481, 482, 483, 485, 486, 502, 503], [0.1518, 0.2366, 0.08143, 0.06794, 0.1176, 0.2, 0.09469, 0.1395, 0.008359, 0.03392, 0.003713, 0.01162, 0.06722, 0.09612, 0.04022, 0.06454, 0.09153, 0.1743, 0.2775, 0.1277, 0.2823, 0.09124, 0.04418, 0.0751, 0.07434, 0.02213, 0.04954, 0.141, 0.277, 0.1346, 0.2769, 0.1114, 0.03985, 0.1221, 0.2386, 0.0903, 0.2514, 0.0954, 0.2354, 0.02541, 0.02215, 0.03432, 0.06044, 0.01614, 0.03912, 0.006997, 0.1019, 0.01262, 0.02008, 0.3419, 0.4352, 0.3401, 0.4121, 0.2121, 0.1279, 0.07537, 0.4861, 0.6556, 0.6334, 0.7518, 0.5761, 0.7764, 0.887, 0.9187, 0.4967, 0.6843, 0.44, 0.5961, 0.7616, 0.7357, 0.6641, 0.8423, 0.9143, 0.7519, 0.8694, 0.6005, 0.8354, 0.4105, 0.8497, 0.6457, 0.8815, 0.9055, 0.9299, 0.9522, 0.9532, 0.9676, 0.9688, 0.9362, 0.8166, 0.9102, 0.959, 0.8947, 0.9405, 0.9265, 0.9443, 0.9261, 0.3295, 0.4879, 0.274, 0.3245, 0.4928, 0.3072, 0.6181, 0.6593, 0.2812, 0.1469, 0.1605, 0.08124, 0.08282, 0.147, 0.08042, 0.1279, 0.06896, 0.7602, 0.805, 0.26, 0.281, 0.7939, 0.3068, 0.02676, 0.1016, 0.1392, 0.01442, 0.06552, 0.09628, 0.0146, 0.05853, 0.009025, 0.02785, 0.003175, 0.01802, 0.05061, 0.03998, 0.05092, 0.0003538, 0.01236, 0.02672, 0.004188, 0.06043, 0.1057, 0.2013, 0.07266, 0.2399, 0.097, 0.2627, 0.02024, 0.01683, 0.08181, 0.1243, 0.291, 0.02587, 0.0711, 0.03128, 0.0541, 0.08676, 0.05019, 0.06938, 0.1483, 0.2971, 0.1523, 0.2886, 0.1407, 0.2561, 0.005502, 0.03487, 0.06143, 0.01253, 0.04249, 0.1238, 0.2062, 0.02372, 0.07868, 0.06141, 0.1097, 0.1752, 0.09758, 0.1327, 0.007264, 0.03283, 0.003904, 0.06163, 0.09027, 0.03665, 0.05906, 0.6548, 0.8898, 0.6466, 0.8753, 0.6288, 0.8359, 0.9536, 0.9637, 0.9637, 0.9086, 0.9286, 0.9493, 0.8537, 0.9185, 0.8128, 0.5918, 0.7711, 0.8726, 0.8993, 0.5664, 0.7369, 0.5315, 0.6964, 0.4654, 0.6211, 0.8235, 0.8688, 0.722, 0.8003, 0.7893, 0.8122, 0.7311, 0.7962, 0.9272, 0.8977, 0.8968, 0.8598, 0.8826, 0.857, 0.7566, 0.6056, 0.694, 0.3496, 0.1655, 0.02398, 0.07169, 0.123, 0.1422, 0.06875, 0.09261, 0.3097, 0.4814, 0.2179, 0.267, 0.6085, 0.6395, 0.3222, 0.3364, 0.5658, 0.3026, 0.07359, 0.1693, 0.1601, 0.07234, 0.09091, 0.1707, 0.2146, 0.07431, 0.1604, 0.1172, 0.2272, 0.1823, 0.1298, 0.1223, 0.07885, 0.102, 0.007714, 0.0257, 0.002281, 0.00506, 0.02773, 0.003293, 0.03494, 0.04275, 0.0123, 0.05466, 0.03715, 0.01384]): _vg.add([_i], _w, 'REPLACE')
_vg = ob_shapelessmesh.vertex_groups.new(name='BotBack')
for _i, _w in zip([2, 3, 4, 6, 7, 8, 9, 10, 11, 12, 13, 14, 15, 48, 49, 50, 52, 54, 55, 56, 57, 58, 59, 64, 65, 66, 67, 72, 73, 74, 124, 125, 126, 127, 129, 146, 147, 148, 149, 150, 151, 152, 153, 154, 155, 156, 157, 158, 159, 160, 161, 162, 163, 164, 165, 166, 167, 168, 169, 170, 171, 172, 173, 174, 175, 176, 177, 178, 179, 180, 181, 182, 183, 184, 185, 186, 187, 188, 189, 190, 191, 192, 193, 194, 195, 196, 197, 198, 199, 200, 202, 203, 204, 205, 206, 207, 208, 209, 210, 211, 213, 214, 215, 216, 217, 218, 219, 220, 221, 222, 223, 225, 226, 232, 233, 234, 239, 272, 273, 277, 278, 279, 280, 281, 282, 283, 284, 285, 286, 287, 288, 290, 291, 292, 293, 294, 295, 296, 297, 298, 299, 300, 301, 302, 303, 304, 305, 306, 307, 308, 361, 369, 370, 371, 372, 373, 378, 379, 380, 381, 382, 383, 384, 385, 386, 387, 388, 389, 390, 391, 392, 393, 394, 395, 396, 397, 398, 399, 400, 401, 402, 403, 404, 405, 406, 407, 408, 409, 410, 411, 412, 413, 414, 415, 416, 417, 418, 419, 420, 421, 422, 423, 424, 425, 426, 427, 428, 429, 430, 431, 432, 433, 434, 435, 436, 437, 438, 439, 440, 441, 442, 443, 444, 445, 446, 447, 448, 449, 450, 451, 452, 453, 454, 455, 456, 457, 458, 459, 460, 461, 462, 463, 464, 466, 475, 476, 477, 478, 479, 480, 481, 482, 483, 484, 485, 486, 487, 488, 489, 490, 491, 492, 494, 495, 496, 497, 498, 499, 500, 501, 502, 503], [0.01146, 0.0471, 0.0004655, 0.03836, 0.02404, 0.1181, 0.0888, 0.1379, 0.1259, 0.07227, 0.05911, 0.1155, 0.08974, 0.002354, 0.03981, 0.04646, 0.02542, 0.0811, 0.07837, 0.169, 0.1909, 0.06552, 0.1483, 0.05078, 0.1134, 0.01141, 0.07294, 0.008468, 0.04476, 0.07582, 0.02635, 0.005786, 0.06094, 0.03737, 0.0009461, 0.2285, 0.2778, 0.1855, 0.1459, 0.2558, 0.2087, 0.2863, 0.2401, 0.524, 0.3738, 0.2991, 0.591, 0.1504, 0.3339, 0.2558, 0.2291, 0.696, 0.6273, 0.7591, 0.7231, 0.7528, 0.8383, 0.7776, 0.4873, 0.4592, 0.5652, 0.5186, 0.3222, 0.5887, 0.4255, 0.2735, 0.7002, 0.2055, 0.8043, 0.8612, 0.924, 0.9342, 0.9724, 0.2102, 0.8952, 0.8321, 0.907, 0.8753, 0.6261, 0.5032, 0.7074, 0.9118, 0.9351, 0.8503, 0.9868, 0.9874, 0.531, 0.2263, 0.7101, 0.2155, 0.1588, 0.06814, 0.9348, 0.8933, 0.9652, 0.9089, 0.9433, 0.8983, 0.7392, 0.73, 0.8189, 0.1073, 0.1022, 0.06075, 0.1506, 0.08111, 0.01163, 0.1209, 0.05837, 0.1871, 0.2075, 0.06207, 0.01364, 0.1024, 0.004655, 0.07067, 0.06789, 0.1987, 0.2209, 0.01556, 0.02892, 0.09531, 0.06669, 0.1405, 0.003605, 0.04931, 0.0151, 0.02002, 0.05934, 0.06176, 0.005502, 0.09379, 0.1794, 0.1079, 0.09142, 0.1916, 0.03452, 0.06137, 0.02399, 0.01389, 0.05518, 0.04408, 0.1325, 0.1087, 0.1815, 0.1698, 0.09101, 0.07649, 0.1497, 0.118, 0.01128, 0.01955, 0.02663, 0.02144, 0.0805, 0.04898, 0.00615, 0.007784, 0.02346, 0.05072, 0.0504, 0.08239, 0.05929, 0.3206, 0.65, 0.8076, 0.8516, 0.3468, 0.6114, 0.7658, 0.8347, 0.2491, 0.7649, 0.2937, 0.6891, 0.9146, 0.9637, 0.8469, 0.901, 0.3051, 0.5872, 0.341, 0.374, 0.5539, 0.5007, 0.2539, 0.7385, 0.8287, 0.6992, 0.6132, 0.7857, 0.7014, 0.5226, 0.3157, 0.5622, 0.3702, 0.9821, 0.9837, 0.937, 0.9243, 0.02161, 0.056, 0.1498, 0.2377, 0.964, 0.9361, 0.8815, 0.932, 0.8591, 0.9184, 0.8706, 0.3163, 0.1067, 0.7193, 0.7084, 0.4867, 0.7695, 0.8726, 0.7574, 0.8978, 0.8404, 0.7933, 0.7402, 0.6054, 0.2853, 0.4647, 0.3174, 0.5932, 0.3204, 0.8954, 0.8535, 0.6709, 0.4855, 0.2681, 0.2932, 0.469, 0.2419, 0.179, 0.3988, 0.264, 0.5443, 0.4815, 0.3674, 0.0001156, 0.07395, 0.006367, 0.079, 0.06933, 0.03332, 0.1035, 0.06373, 0.1135, 0.07119, 0.2406, 0.0962, 0.008762, 0.09338, 0.06787, 0.1374, 0.09125, 0.2778, 0.2156, 0.01614, 0.156, 0.07322, 0.1937, 0.1727, 0.1033, 0.1908, 0.2546, 0.1367, 0.1917]): _vg.add([_i], _w, 'REPLACE')
_vg = ob_shapelessmesh.vertex_groups.new(name='BotMid')
for _i, _w in zip([0, 1, 2, 3, 4, 5, 6, 7, 8, 9, 10, 11, 12, 13, 14, 15, 16, 17, 18, 19, 20, 21, 22, 23, 24, 25, 26, 27, 28, 29, 30, 31, 32, 36, 37, 41, 42, 43, 44, 45, 46, 47, 48, 49, 50, 51, 52, 53, 54, 55, 56, 57, 58, 59, 60, 61, 62, 63, 64, 65, 66, 67, 68, 69, 70, 71, 72, 73, 74, 75, 76, 77, 79, 80, 83, 84, 85, 86, 87, 88, 89, 90, 92, 96, 115, 116, 117, 118, 119, 120, 121, 122, 123, 124, 125, 126, 127, 128, 129, 130, 131, 134, 138, 139, 141, 146, 147, 148, 149, 150, 151, 152, 153, 154, 155, 156, 157, 158, 159, 160, 161, 162, 163, 164, 165, 166, 167, 168, 169, 170, 171, 172, 173, 174, 175, 176, 177, 178, 179, 180, 181, 182, 184, 185, 186, 189, 190, 192, 214, 215, 216, 217, 218, 219, 220, 221, 222, 223, 224, 225, 226, 229, 232, 241, 242, 247, 248, 249, 250, 251, 252, 253, 254, 255, 256, 257, 258, 259, 260, 261, 262, 263, 264, 265, 266, 267, 268, 269, 270, 271, 272, 273, 274, 275, 276, 277, 278, 279, 280, 281, 282, 283, 284, 285, 286, 287, 288, 289, 290, 291, 292, 293, 294, 295, 296, 297, 298, 299, 300, 301, 302, 303, 304, 305, 306, 307, 308, 313, 324, 325, 328, 329, 330, 331, 332, 333, 334, 336, 337, 338, 339, 340, 341, 355, 357, 359, 360, 361, 362, 363, 364, 365, 366, 367, 368, 369, 370, 371, 372, 373, 374, 375, 376, 377, 378, 379, 380, 381, 382, 383, 384, 385, 386, 387, 388, 389, 390, 391, 392, 393, 394, 395, 396, 397, 398, 399, 400, 401, 402, 403, 404, 405, 406, 407, 408, 409, 410, 411, 412, 413, 414, 415, 416, 417, 420, 439, 440, 443, 444, 445, 446, 449, 450, 455, 456, 457, 458, 459, 460, 461, 462, 463, 464, 466, 470, 475, 477, 479, 480, 481, 482, 483, 484, 485, 486, 487, 488, 489, 490, 491, 492, 498, 501, 502, 503], [0.4158, 0.354, 0.5799, 0.6511, 0.5193, 0.452, 0.609, 0.5417, 0.7127, 0.6999, 0.7038, 0.6999, 0.6412, 0.5608, 0.6317, 0.5316, 0.1058, 0.1196, 0.1041, 0.08979, 0.06979, 0.2161, 0.4304, 0.3528, 0.1396, 0.3709, 0.2715, 0.1618, 0.1691, 0.3473, 0.2505, 0.1368, 0.06051, 0.01229, 0.01444, 0.09882, 0.3091, 0.1944, 0.06119, 0.2645, 0.1349, 0.583, 0.5668, 0.7152, 0.691, 0.6191, 0.7574, 0.4752, 0.7331, 0.7231, 0.6984, 0.6656, 0.8021, 0.7718, 0.658, 0.8242, 0.7049, 0.8771, 0.8748, 0.8451, 0.9266, 0.9079, 0.2859, 0.2111, 0.3049, 0.2234, 0.4219, 0.4604, 0.4596, 0.08068, 0.06314, 0.007336, 0.05201, 0.01074, 0.126, 0.08042, 0.204, 0.1237, 0.05496, 0.06423, 0.08746, 0.01503, 0.0528, 0.01677, 0.2712, 0.1782, 0.3232, 0.2058, 0.1056, 0.1165, 0.0937, 0.05973, 0.06539, 0.3598, 0.2246, 0.3383, 0.2195, 0.1238, 0.1244, 0.0678, 0.0669, 0.00654, 0.06388, 0.005182, 0.008537, 0.6096, 0.5399, 0.5832, 0.5053, 0.5004, 0.4683, 0.6144, 0.6209, 0.3836, 0.4681, 0.6398, 0.3462, 0.4414, 0.4405, 0.4169, 0.266, 0.2121, 0.2449, 0.1477, 0.1448, 0.1806, 0.09369, 0.093, 0.2435, 0.2349, 0.1505, 0.1517, 0.1738, 0.09295, 0.08693, 0.6985, 0.2768, 0.7845, 0.1888, 0.1166, 0.05067, 0.05929, 0.02827, 0.02699, 0.03599, 0.02365, 0.04363, 0.01338, 0.4573, 0.3816, 0.2168, 0.3278, 0.1989, 0.09662, 0.178, 0.1078, 0.1131, 0.07247, 0.00757, 0.0698, 0.02275, 0.0008444, 0.04776, 0.01181, 0.081, 0.05098, 0.03005, 0.07434, 0.2688, 0.1476, 0.2506, 0.1596, 0.3092, 0.2005, 0.1325, 0.1145, 0.08745, 0.261, 0.2213, 0.4025, 0.3606, 0.3105, 0.5274, 0.4793, 0.179, 0.138, 0.2604, 0.2075, 0.4487, 0.3609, 0.7545, 0.7133, 0.7124, 0.8746, 0.6839, 0.8253, 0.9144, 0.8814, 0.8586, 0.8157, 0.6566, 0.7699, 0.6476, 0.6301, 0.7301, 0.6943, 0.5341, 0.4338, 0.7939, 0.7397, 0.7344, 0.7017, 0.6842, 0.62, 0.6597, 0.5697, 0.4615, 0.571, 0.4828, 0.69, 0.6647, 0.6604, 0.6481, 0.6091, 0.4844, 0.5572, 0.4563, 0.01386, 0.06381, 0.03671, 0.09592, 0.059, 0.138, 0.07885, 0.2052, 0.1107, 0.02164, 0.04083, 0.003885, 0.0396, 0.01904, 0.05443, 0.02366, 0.009238, 0.009608, 0.2684, 0.1472, 0.2385, 0.1543, 0.05211, 0.01968, 0.05657, 0.01841, 0.07863, 0.08861, 0.09285, 0.2253, 0.174, 0.2131, 0.1527, 0.05699, 0.01883, 0.04433, 0.09263, 0.09396, 0.3528, 0.3202, 0.2663, 0.2173, 0.2629, 0.2152, 0.6416, 0.3149, 0.1557, 0.1076, 0.592, 0.3334, 0.1789, 0.1152, 0.7371, 0.2253, 0.6804, 0.2878, 0.07666, 0.005509, 0.1293, 0.06888, 0.6204, 0.3395, 0.5528, 0.4732, 0.3423, 0.3407, 0.2262, 0.189, 0.09612, 0.199, 0.1991, 0.111, 0.1068, 0.1665, 0.16, 0.1016, 0.08415, 0.0084, 0.04756, 0.05131, 0.0732, 0.06932, 0.03339, 0.001356, 0.06409, 0.0582, 0.5805, 0.5224, 0.3312, 0.4721, 0.3972, 0.3117, 0.3034, 0.2369, 0.2186, 0.2173, 0.02543, 0.0008473, 0.01888, 0.007293, 0.06787, 0.09997, 0.07598, 0.1901, 0.1367, 0.2624, 0.1248, 0.06075, 0.05754, 0.04365, 0.02999, 0.000843, 0.1259, 0.07026, 0.003426, 0.05324, 0.2574, 0.2567]): _vg.add([_i], _w, 'REPLACE')
_vg = ob_shapelessmesh.vertex_groups.new(name='BotHead')
for _i, _w in zip([0, 1, 2, 3, 4, 5, 6, 7, 8, 9, 10, 11, 12, 13, 14, 15, 16, 17, 18, 19, 20, 21, 22, 23, 24, 25, 26, 27, 28, 29, 30, 31, 32, 33, 34, 35, 36, 37, 38, 39, 40, 41, 42, 43, 44, 45, 46, 47, 48, 49, 50, 51, 52, 53, 54, 55, 56, 57, 58, 59, 60, 61, 62, 63, 64, 65, 66, 68, 69, 70, 71, 72, 73, 74, 75, 76, 77, 78, 79, 80, 81, 82, 83, 84, 85, 86, 87, 88, 89, 90, 91, 92, 93, 94, 95, 96, 97, 98, 99, 100, 101, 103, 115, 116, 117, 118, 119, 120, 121, 122, 123, 124, 125, 126, 127, 128, 146, 148, 149, 152, 153, 214, 241, 242, 243, 244, 245, 246, 247, 248, 249, 250, 251, 252, 253, 254, 255, 256, 257, 258, 259, 260, 261, 262, 263, 264, 265, 266, 267, 268, 269, 270, 271, 273, 274, 275, 276, 277, 278, 280, 281, 282, 283, 284, 285, 286, 287, 288, 289, 290, 291, 292, 293, 294, 295, 296, 297, 298, 299, 300, 301, 302, 303, 304, 305, 306, 307, 308, 309, 310, 311, 312, 313, 314, 315, 316, 318, 319, 324, 325, 326, 327, 328, 329, 330, 331, 332, 333, 334, 335, 336, 337, 338, 339, 340, 341, 359, 360, 361, 362, 363, 367, 368, 370, 371, 379, 380, 381, 382, 383, 384, 455], [0.3505, 0.3083, 0.2501, 0.1581, 0.2666, 0.2019, 0.1505, 0.1406, 0.0758, 0.09093, 0.06351, 0.06603, 0.09144, 0.08216, 0.05578, 0.04531, 0.7856, 0.6781, 0.5842, 0.7646, 0.6255, 0.661, 0.4822, 0.527, 0.7671, 0.5647, 0.6526, 0.6654, 0.4988, 0.4538, 0.3914, 0.7278, 0.8875, 0.9564, 0.8566, 0.735, 0.8725, 0.7059, 0.8923, 0.75, 0.9497, 0.8561, 0.6598, 0.7733, 0.9241, 0.722, 0.8525, 0.3227, 0.3076, 0.1723, 0.1689, 0.3118, 0.1643, 0.3508, 0.1028, 0.1075, 0.0502, 0.04022, 0.0933, 0.03492, 0.3089, 0.1333, 0.2785, 0.1, 0.05788, 0.001672, 0.02212, 0.2428, 0.1599, 0.1609, 0.1399, 0.1141, 0.06906, 0.03615, 0.3928, 0.2338, 0.3224, 0.2089, 0.3443, 0.1677, 0.07202, 0.03207, 0.3094, 0.158, 0.2465, 0.15, 0.1205, 0.09765, 0.08939, 0.07372, 0.01006, 0.05423, 0.0145, 0.3697, 0.1422, 0.5427, 0.1169, 0.3381, 0.1084, 0.07486, 0.05013, 0.02776, 0.1331, 0.1221, 0.1054, 0.07037, 0.0539, 0.03489, 0.06968, 0.03328, 0.001499, 0.05751, 0.03346, 0.0208, 0.002373, 0.002502, 0.01377, 0.01573, 0.007532, 0.008104, 0.01387, 0.01127, 0.9385, 0.8468, 0.8781, 0.7814, 0.9058, 0.7313, 0.8415, 0.6826, 0.9071, 0.7152, 0.8363, 0.692, 0.7924, 0.6496, 0.7655, 0.7646, 0.7366, 0.5893, 0.6769, 0.6777, 0.5183, 0.5459, 0.5579, 0.3642, 0.3926, 0.6327, 0.514, 0.53, 0.4281, 0.3189, 0.2567, 0.00505, 0.2684, 0.09814, 0.2744, 0.1198, 0.02588, 0.05416, 0.0001565, 0.2632, 0.1323, 0.2357, 0.2105, 0.1295, 0.1218, 0.2123, 0.1708, 0.0677, 0.0217, 0.07207, 0.08621, 0.02951, 0.164, 0.115, 0.1607, 0.1312, 0.1006, 0.08993, 0.05926, 0.06768, 0.03338, 0.03822, 0.06821, 0.05566, 0.0287, 0.0198, 0.3256, 0.09898, 0.3241, 0.1062, 0.3205, 0.1268, 0.02804, 0.0006564, 0.05597, 0.002042, 0.3046, 0.1392, 0.06307, 0.01923, 0.2754, 0.1365, 0.2349, 0.1266, 0.1677, 0.09619, 0.06709, 0.01109, 0.0269, 0.004907, 0.06592, 0.04124, 0.05198, 0.03699, 0.1067, 0.07188, 0.06163, 0.03997, 0.009401, 0.0325, 0.008456, 0.04322, 0.01937, 0.1016, 0.07312, 0.03657, 0.01834, 0.004664, 0.007963, 0.006509]): _vg.add([_i], _w, 'REPLACE')
_m = ob_shapelessmesh.modifiers.new('Armature', 'ARMATURE')
_m.object = ob_shapeless
ob_shapeless.location = (0.0, 0.0, 0.0)
ob_shapeless.show_in_front = True

# ---- collection membership
col_collection.objects.link(ob_shapelessmesh)
col_collection.objects.link(ob_shapeless)

# ---- scene / render settings (as saved in the file)
scene.frame_start = 1; scene.frame_end = 250; scene.frame_set(0)
scene.render.engine = 'BLENDER_EEVEE_NEXT'
scene.cycles.sampling_pattern = 'TABULATED_SOBOL'
scene.view_settings.view_transform = 'Filmic'
bpy.context.view_layer.update()

# ---- added for rendering (the .blend has no active camera and no usable light): camera, sun
cam_auto = bpy.data.cameras.new('AutoCamera')
cam_auto.lens = 50.0
cam_auto.sensor_width = 36.0
cam_auto.clip_end = 1000.0
ob_auto_camera = bpy.data.objects.new('AutoCamera', cam_auto)
scene.collection.objects.link(ob_auto_camera)
ob_auto_camera.location = (6.44188, -8.56135, 5.75702)
ob_auto_camera.rotation_euler = (1.09748, -7.21219e-08, 0.694738)
scene.camera = ob_auto_camera
light_auto_sun = bpy.data.lights.new('AutoSun', 'SUN')
light_auto_sun.energy = 3.0
light_auto_sun.angle = 0.0523599
ob_auto_sun = bpy.data.objects.new('AutoSun', light_auto_sun)
scene.collection.objects.link(ob_auto_sun)
ob_auto_sun.rotation_euler = (0.872665, 0.174533, 0.523599)
bpy.context.view_layer.update()
